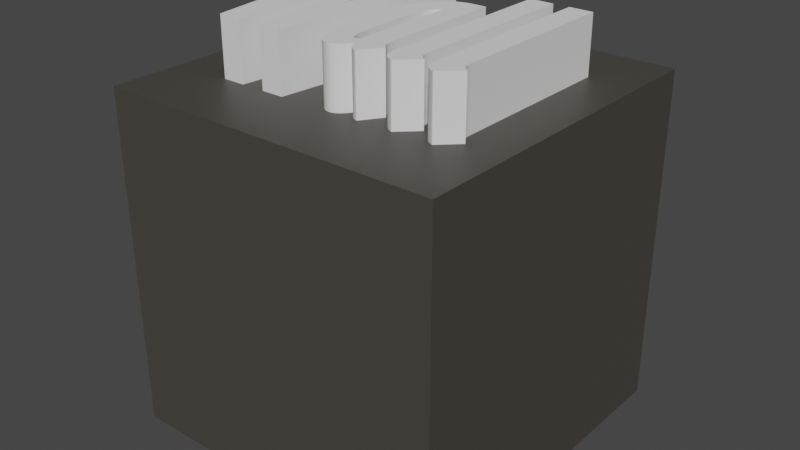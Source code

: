 # Source: wall-block.blend  (saved by Blender 3.4.6; exported with 4.5.12 LTS)
import bpy
from mathutils import Matrix  # noqa: F401  (used for matrix-valued properties, if any)

bpy.ops.wm.read_factory_settings(use_empty=True)
scene = bpy.context.scene
scene.name = 'Scene'

# ---- collections
col_collection = bpy.data.collections.new('Collection'); scene.collection.children.link(col_collection)
col_wall_block = bpy.data.collections.new('wall block'); col_collection.children.link(col_wall_block)

# ---- materials (node trees are filled in below, after node groups)
mat_wall_block = bpy.data.materials.new('Wall-block')
mat_wall_block.use_transparent_shadow = False
mat_text_white = bpy.data.materials.new('text-white')
mat_text_white.use_transparent_shadow = False

# ---- material node trees
mat_wall_block.use_nodes = True; mat_wall_block.node_tree.nodes.clear()
_N = mat_wall_block.node_tree.nodes; _L = mat_wall_block.node_tree.links
n0 = _N.new('ShaderNodeOutputMaterial'); n0.name = 'Material Output'; n0.location = (300, 300)
n1 = _N.new('ShaderNodeBsdfPrincipled'); n1.name = 'Principled BSDF'; n1.location = (10, 300)
n1.distribution = 'GGX'
n1.subsurface_method = 'RANDOM_WALK_SKIN'
n1.inputs[0].default_value = (0.0627, 0.05722, 0.04846, 1.0)
n1.inputs[3].default_value = 1.45
n1.inputs[27].default_value = (0.0, 0.0, 0.0, 1.0)
n1.inputs[28].default_value = 1.0
_L.new(n1.outputs[0], n0.inputs[0])
n0.is_active_output = True
mat_text_white.use_nodes = True; mat_text_white.node_tree.nodes.clear()
_N = mat_text_white.node_tree.nodes; _L = mat_text_white.node_tree.links
n0 = _N.new('ShaderNodeBsdfPrincipled'); n0.name = 'Principled BSDF'; n0.location = (10, 300)
n0.distribution = 'GGX'
n0.subsurface_method = 'RANDOM_WALK_SKIN'
n0.inputs[2].default_value = 1.0
n0.inputs[3].default_value = 1.45
n0.inputs[13].default_value = 0.3957
n0.inputs[27].default_value = (0.0, 0.0, 0.0, 1.0)
n0.inputs[28].default_value = 1.0
n1 = _N.new('ShaderNodeOutputMaterial'); n1.name = 'Material Output'; n1.location = (300, 300)
_L.new(n0.outputs[0], n1.inputs[0])
n1.is_active_output = True

# ---- world
world_world = bpy.data.worlds.new('World'); scene.world = world_world
world_world.use_nodes = True; world_world.node_tree.nodes.clear()
_N = world_world.node_tree.nodes; _L = world_world.node_tree.links
n0 = _N.new('ShaderNodeOutputWorld'); n0.name = 'World Output'; n0.location = (300, 300)
n1 = _N.new('ShaderNodeBackground'); n1.name = 'Background'; n1.location = (10, 300)
n1.inputs[0].default_value = (0.05088, 0.05088, 0.05088, 1.0)
_L.new(n1.outputs[0], n0.inputs[0])
n0.is_active_output = True
world_world.color = (0.05088, 0.05088, 0.05088)
world_world.use_sun_shadow = False
world_world.sun_shadow_jitter_overblur = 0.0

# ---- meshes
me_cube_003 = bpy.data.meshes.new('Cube.003')
me_cube_003.from_pydata([(-1.0, -1.0, -1.0), (-1.0, -1.0, 1.0), (-1.0, 1.0, -1.0), (-1.0, 1.0, 1.0), (1.0, -1.0, -1.0), (1.0, -1.0, 1.0), (1.0, 1.0, -1.0), (1.0, 1.0, 1.0)], [], [(0, 1, 3, 2), (2, 3, 7, 6), (6, 7, 5, 4), (4, 5, 1, 0), (2, 6, 4, 0), (7, 3, 1, 5)])
_uv = me_cube_003.uv_layers.new(name='UVMap')
_uv.uv.foreach_set('vector', [0.375, 0.0, 0.625, 0.0, 0.625, 0.25, 0.375, 0.25, 0.375, 0.25, 0.625, 0.25, 0.625, 0.5, 0.375, 0.5, 0.375, 0.5, 0.625, 0.5, 0.625, 0.75, 0.375, 0.75, 0.375, 0.75, 0.625, 0.75, 0.625, 1.0, 0.375, 1.0, 0.125, 0.5, 0.375, 0.5, 0.375, 0.75, 0.125, 0.75, 0.625, 0.5, 0.875, 0.5, 0.875, 0.75, 0.625, 0.75])
me_cube_003.materials.append(mat_wall_block)
me_cube_003.update()
me_text_001 = bpy.data.meshes.new('Text.001')
me_text_001.from_pydata([(0.7754, 0.6479, 0.0), (0.8514, 0.6479, 0.0), (0.8514, 0.1021, 0.0), (0.8514, 0.0982, 0.0), (0.8515, 0.09445, 0.0), (0.8517, 0.09089, 0.0), (0.8519, 0.08753, 0.0), (0.8522, 0.08436, 0.0), (0.8526, 0.08138, 0.0), (0.8531, 0.07859, 0.0), (0.8536, 0.076, 0.0), (0.8543, 0.0736, 0.0), (0.8549, 0.0714, 0.0), (0.8557, 0.06939, 0.0), (0.8565, 0.06757, 0.0), (0.8574, 0.06587, 0.0), (0.8585, 0.06422, 0.0), (0.8596, 0.06262, 0.0), (0.8608, 0.06108, 0.0), (0.8622, 0.05958, 0.0), (0.8637, 0.05813, 0.0), (0.8653, 0.05673, 0.0), (0.8669, 0.05538, 0.0), (0.8687, 0.05408, 0.0), (0.8707, 0.05283, 0.0), (0.8727, 0.05163, 0.0), (0.8748, 0.05048, 0.0), (0.8168, -0.005167, 0.0), (0.8134, -0.003917, 0.0), (0.8102, -0.00255, 0.0), (0.8071, -0.001068, 0.0), (0.8041, 0.0005299, 0.0), (0.8013, 0.002244, 0.0), (0.7987, 0.004074, 0.0), (0.7962, 0.00602, 0.0), (0.7938, 0.008082, 0.0), (0.7916, 0.01026, 0.0), (0.7895, 0.01255, 0.0), (0.7876, 0.01496, 0.0), (0.7858, 0.01749, 0.0), (0.7841, 0.02017, 0.0), (0.7826, 0.02303, 0.0), (0.7812, 0.02608, 0.0), (0.78, 0.02932, 0.0), (0.779, 0.03275, 0.0), (0.778, 0.03637, 0.0), (0.7772, 0.04017, 0.0), (0.7766, 0.04416, 0.0), (0.7761, 0.04834, 0.0), (0.7757, 0.05271, 0.0), (0.7755, 0.05726, 0.0), (0.7754, 0.062, 0.0), (0.6483, 0.6479, 0.0), (0.7242, 0.6479, 0.0), (0.7242, 0.1021, 0.0), (0.7242, 0.0982, 0.0), (0.7243, 0.09445, 0.0), (0.7245, 0.09089, 0.0), (0.7247, 0.08753, 0.0), (0.7251, 0.08436, 0.0), (0.7255, 0.08138, 0.0), (0.7259, 0.07859, 0.0), (0.7265, 0.076, 0.0), (0.7271, 0.0736, 0.0), (0.7278, 0.0714, 0.0), (0.7285, 0.06939, 0.0), (0.7293, 0.06757, 0.0), (0.7302, 0.06587, 0.0), (0.7313, 0.06422, 0.0), (0.7324, 0.06262, 0.0), (0.7337, 0.06108, 0.0), (0.735, 0.05958, 0.0), (0.7365, 0.05813, 0.0), (0.7381, 0.05673, 0.0), (0.7398, 0.05538, 0.0), (0.7416, 0.05408, 0.0), (0.7435, 0.05283, 0.0), (0.7455, 0.05163, 0.0), (0.7476, 0.05048, 0.0), (0.6896, -0.005167, 0.0), (0.6862, -0.003917, 0.0), (0.683, -0.00255, 0.0), (0.6799, -0.001068, 0.0), (0.677, 0.0005299, 0.0), (0.6742, 0.002244, 0.0), (0.6715, 0.004074, 0.0), (0.669, 0.00602, 0.0), (0.6666, 0.008082, 0.0), (0.6644, 0.01026, 0.0), (0.6623, 0.01255, 0.0), (0.6604, 0.01496, 0.0), (0.6586, 0.01749, 0.0), (0.6569, 0.02017, 0.0), (0.6554, 0.02303, 0.0), (0.6541, 0.02608, 0.0), (0.6528, 0.02932, 0.0), (0.6518, 0.03275, 0.0), (0.6508, 0.03637, 0.0), (0.65, 0.04017, 0.0), (0.6494, 0.04416, 0.0), (0.6489, 0.04834, 0.0), (0.6485, 0.05271, 0.0), (0.6483, 0.05726, 0.0), (0.6483, 0.062, 0.0), (0.5342, 0.03736, 0.0), (0.53, 0.03057, 0.0), (0.5258, 0.02437, 0.0), (0.5216, 0.01875, 0.0), (0.5173, 0.01373, 0.0), (0.513, 0.009304, 0.0), (0.5087, 0.005465, 0.0), (0.5044, 0.002216, 0.0), (0.5001, -0.0004416, 0.0), (0.4957, -0.002509, 0.0), (0.4913, -0.003986, 0.0), (0.4869, -0.004872, 0.0), (0.4825, -0.005167, 0.0), (0.4781, -0.004957, 0.0), (0.4739, -0.004328, 0.0), (0.4698, -0.003279, 0.0), (0.4658, -0.001811, 0.0), (0.4619, 7.728e-05, 0.0), (0.4582, 0.002385, 0.0), (0.4546, 0.005112, 0.0), (0.4511, 0.008258, 0.0), (0.4477, 0.01182, 0.0), (0.4445, 0.01581, 0.0), (0.4414, 0.02022, 0.0), (0.4384, 0.02504, 0.0), (0.434, 0.0336, 0.0), (0.43, 0.0435, 0.0), (0.4264, 0.05475, 0.0), (0.4232, 0.06735, 0.0), (0.4203, 0.08129, 0.0), (0.4178, 0.09658, 0.0), (0.4157, 0.1132, 0.0), (0.414, 0.1312, 0.0), (0.4127, 0.1505, 0.0), (0.4117, 0.1712, 0.0), (0.4112, 0.1932, 0.0), (0.411, 0.2166, 0.0), (0.411, 0.2766, 0.0), (0.4113, 0.2958, 0.0), (0.4123, 0.3142, 0.0), (0.4141, 0.3318, 0.0), (0.4165, 0.3487, 0.0), (0.4196, 0.3648, 0.0), (0.4234, 0.3802, 0.0), (0.4279, 0.3948, 0.0), (0.4331, 0.4086, 0.0), (0.4389, 0.4217, 0.0), (0.4455, 0.434, 0.0), (0.4527, 0.4455, 0.0), (0.4607, 0.4563, 0.0), (0.4672, 0.4639, 0.0), (0.4741, 0.4709, 0.0), (0.4814, 0.4771, 0.0), (0.489, 0.4828, 0.0), (0.4971, 0.4877, 0.0), (0.5055, 0.4921, 0.0), (0.5142, 0.4957, 0.0), (0.5234, 0.4987, 0.0), (0.5329, 0.501, 0.0), (0.5427, 0.5026, 0.0), (0.553, 0.5036, 0.0), (0.5636, 0.504, 0.0), (0.599, 0.504, 0.0), (0.599, 0.13, 0.0), (0.599, 0.1243, 0.0), (0.5991, 0.119, 0.0), (0.5993, 0.114, 0.0), (0.5995, 0.1092, 0.0), (0.5998, 0.1047, 0.0), (0.6002, 0.1005, 0.0), (0.6007, 0.09659, 0.0), (0.6012, 0.09296, 0.0), (0.6018, 0.08961, 0.0), (0.6024, 0.08655, 0.0), (0.6031, 0.08377, 0.0), (0.6039, 0.08128, 0.0), (0.6048, 0.07897, 0.0), (0.6057, 0.07674, 0.0), (0.6067, 0.07459, 0.0), (0.6078, 0.07251, 0.0), (0.6089, 0.07052, 0.0), (0.61, 0.06861, 0.0), (0.6113, 0.06678, 0.0), (0.6126, 0.06503, 0.0), (0.614, 0.06336, 0.0), (0.6154, 0.06177, 0.0), (0.6169, 0.06025, 0.0), (0.6184, 0.05882, 0.0), (0.5747, -0.005167, 0.0), (0.5725, -0.004473, 0.0), (0.5703, -0.003715, 0.0), (0.5683, -0.002894, 0.0), (0.5662, -0.002009, 0.0), (0.5643, -0.001061, 0.0), (0.5624, -4.968e-05, 0.0), (0.5606, 0.001025, 0.0), (0.5588, 0.002164, 0.0), (0.5571, 0.003366, 0.0), (0.5555, 0.004631, 0.0), (0.554, 0.00596, 0.0), (0.5525, 0.007353, 0.0), (0.551, 0.008867, 0.0), (0.5495, 0.01056, 0.0), (0.548, 0.01243, 0.0), (0.5465, 0.01449, 0.0), (0.545, 0.01672, 0.0), (0.5435, 0.01913, 0.0), (0.542, 0.02172, 0.0), (0.5405, 0.02449, 0.0), (0.5389, 0.02744, 0.0), (0.5373, 0.03057, 0.0), (0.5358, 0.03387, 0.0), (0.5234, 0.4082, 0.0), (0.5204, 0.4064, 0.0), (0.5175, 0.4045, 0.0), (0.5147, 0.4024, 0.0), (0.5121, 0.4001, 0.0), (0.5096, 0.3976, 0.0), (0.5072, 0.3949, 0.0), (0.505, 0.3921, 0.0), (0.5029, 0.389, 0.0), (0.5009, 0.3858, 0.0), (0.4991, 0.3824, 0.0), (0.4974, 0.3788, 0.0), (0.4958, 0.375, 0.0), (0.4944, 0.3708, 0.0), (0.4931, 0.366, 0.0), (0.4919, 0.3605, 0.0), (0.4909, 0.3543, 0.0), (0.4899, 0.3475, 0.0), (0.4891, 0.3401, 0.0), (0.4884, 0.332, 0.0), (0.4879, 0.3232, 0.0), (0.4874, 0.3139, 0.0), (0.4871, 0.3038, 0.0), (0.4869, 0.2931, 0.0), (0.4869, 0.2818, 0.0), (0.4869, 0.1904, 0.0), (0.487, 0.1763, 0.0), (0.4872, 0.1631, 0.0), (0.4876, 0.1507, 0.0), (0.4882, 0.1392, 0.0), (0.489, 0.1285, 0.0), (0.4899, 0.1187, 0.0), (0.4909, 0.1098, 0.0), (0.4922, 0.1017, 0.0), (0.4936, 0.09447, 0.0), (0.4952, 0.08809, 0.0), (0.4969, 0.08257, 0.0), (0.4988, 0.0779, 0.0), (0.4997, 0.07619, 0.0), (0.5006, 0.07462, 0.0), (0.5015, 0.07321, 0.0), (0.5025, 0.07194, 0.0), (0.5035, 0.07082, 0.0), (0.5046, 0.06985, 0.0), (0.5056, 0.06903, 0.0), (0.5068, 0.06836, 0.0), (0.5079, 0.06784, 0.0), (0.5091, 0.06747, 0.0), (0.5103, 0.06724, 0.0), (0.5115, 0.06717, 0.0), (0.5128, 0.06721, 0.0), (0.5141, 0.06731, 0.0), (0.5153, 0.06749, 0.0), (0.5164, 0.06774, 0.0), (0.5175, 0.06807, 0.0), (0.5185, 0.06846, 0.0), (0.5194, 0.06893, 0.0), (0.5204, 0.06947, 0.0), (0.5212, 0.07008, 0.0), (0.522, 0.07076, 0.0), (0.5228, 0.07151, 0.0), (0.5234, 0.07234, 0.0), (0.01033, 0.6479, 0.0), (0.09817, 0.6479, 0.0), (0.1256, 0.2711, 0.0), (0.1614, 0.6479, 0.0), (0.2385, 0.6479, 0.0), (0.2746, 0.2659, 0.0), (0.3021, 0.6479, 0.0), (0.3883, 0.6479, 0.0), (0.3104, -0.005167, 0.0), (0.2385, -0.005167, 0.0), (0.1999, 0.3549, 0.0), (0.1614, -0.005167, 0.0), (0.08943, -0.005167, 0.0), (0.7754, 0.6479, 0.3), (0.8514, 0.6479, 0.3), (0.8514, 0.1021, 0.3), (0.8514, 0.0982, 0.3), (0.8515, 0.09445, 0.3), (0.8517, 0.09089, 0.3), (0.8519, 0.08753, 0.3), (0.8522, 0.08436, 0.3), (0.8526, 0.08138, 0.3), (0.8531, 0.07859, 0.3), (0.8536, 0.076, 0.3), (0.8543, 0.0736, 0.3), (0.8549, 0.0714, 0.3), (0.8557, 0.06939, 0.3), (0.8565, 0.06757, 0.3), (0.8574, 0.06587, 0.3), (0.8585, 0.06422, 0.3), (0.8596, 0.06262, 0.3), (0.8608, 0.06108, 0.3), (0.8622, 0.05958, 0.3), (0.8637, 0.05813, 0.3), (0.8653, 0.05673, 0.3), (0.8669, 0.05538, 0.3), (0.8687, 0.05408, 0.3), (0.8707, 0.05283, 0.3), (0.8727, 0.05163, 0.3), (0.8748, 0.05048, 0.3), (0.8168, -0.005167, 0.3), (0.8134, -0.003917, 0.3), (0.8102, -0.00255, 0.3), (0.8071, -0.001068, 0.3), (0.8041, 0.0005299, 0.3), (0.8013, 0.002244, 0.3), (0.7987, 0.004074, 0.3), (0.7962, 0.00602, 0.3), (0.7938, 0.008082, 0.3), (0.7916, 0.01026, 0.3), (0.7895, 0.01255, 0.3), (0.7876, 0.01496, 0.3), (0.7858, 0.01749, 0.3), (0.7841, 0.02017, 0.3), (0.7826, 0.02303, 0.3), (0.7812, 0.02608, 0.3), (0.78, 0.02932, 0.3), (0.779, 0.03275, 0.3), (0.778, 0.03637, 0.3), (0.7772, 0.04017, 0.3), (0.7766, 0.04416, 0.3), (0.7761, 0.04834, 0.3), (0.7757, 0.05271, 0.3), (0.7755, 0.05726, 0.3), (0.7754, 0.062, 0.3), (0.6483, 0.6479, 0.3), (0.7242, 0.6479, 0.3), (0.7242, 0.1021, 0.3), (0.7242, 0.0982, 0.3), (0.7243, 0.09445, 0.3), (0.7245, 0.09089, 0.3), (0.7247, 0.08753, 0.3), (0.7251, 0.08436, 0.3), (0.7255, 0.08138, 0.3), (0.7259, 0.07859, 0.3), (0.7265, 0.076, 0.3), (0.7271, 0.0736, 0.3), (0.7278, 0.0714, 0.3), (0.7285, 0.06939, 0.3), (0.7293, 0.06757, 0.3), (0.7302, 0.06587, 0.3), (0.7313, 0.06422, 0.3), (0.7324, 0.06262, 0.3), (0.7337, 0.06108, 0.3), (0.735, 0.05958, 0.3), (0.7365, 0.05813, 0.3), (0.7381, 0.05673, 0.3), (0.7398, 0.05538, 0.3), (0.7416, 0.05408, 0.3), (0.7435, 0.05283, 0.3), (0.7455, 0.05163, 0.3), (0.7476, 0.05048, 0.3), (0.6896, -0.005167, 0.3), (0.6862, -0.003917, 0.3), (0.683, -0.00255, 0.3), (0.6799, -0.001068, 0.3), (0.677, 0.0005299, 0.3), (0.6742, 0.002244, 0.3), (0.6715, 0.004074, 0.3), (0.669, 0.00602, 0.3), (0.6666, 0.008082, 0.3), (0.6644, 0.01026, 0.3), (0.6623, 0.01255, 0.3), (0.6604, 0.01496, 0.3), (0.6586, 0.01749, 0.3), (0.6569, 0.02017, 0.3), (0.6554, 0.02303, 0.3), (0.6541, 0.02608, 0.3), (0.6528, 0.02932, 0.3), (0.6518, 0.03275, 0.3), (0.6508, 0.03637, 0.3), (0.65, 0.04017, 0.3), (0.6494, 0.04416, 0.3), (0.6489, 0.04834, 0.3), (0.6485, 0.05271, 0.3), (0.6483, 0.05726, 0.3), (0.6483, 0.062, 0.3), (0.5342, 0.03736, 0.3), (0.53, 0.03057, 0.3), (0.5258, 0.02437, 0.3), (0.5216, 0.01875, 0.3), (0.5173, 0.01373, 0.3), (0.513, 0.009304, 0.3), (0.5087, 0.005465, 0.3), (0.5044, 0.002216, 0.3), (0.5001, -0.0004416, 0.3), (0.4957, -0.002509, 0.3), (0.4913, -0.003986, 0.3), (0.4869, -0.004872, 0.3), (0.4825, -0.005167, 0.3), (0.4781, -0.004957, 0.3), (0.4739, -0.004328, 0.3), (0.4698, -0.003279, 0.3), (0.4658, -0.001811, 0.3), (0.4619, 7.728e-05, 0.3), (0.4582, 0.002385, 0.3), (0.4546, 0.005112, 0.3), (0.4511, 0.008258, 0.3), (0.4477, 0.01182, 0.3), (0.4445, 0.01581, 0.3), (0.4414, 0.02022, 0.3), (0.4384, 0.02504, 0.3), (0.434, 0.0336, 0.3), (0.43, 0.0435, 0.3), (0.4264, 0.05475, 0.3), (0.4232, 0.06735, 0.3), (0.4203, 0.08129, 0.3), (0.4178, 0.09658, 0.3), (0.4157, 0.1132, 0.3), (0.414, 0.1312, 0.3), (0.4127, 0.1505, 0.3), (0.4117, 0.1712, 0.3), (0.4112, 0.1932, 0.3), (0.411, 0.2166, 0.3), (0.411, 0.2766, 0.3), (0.4113, 0.2958, 0.3), (0.4123, 0.3142, 0.3), (0.4141, 0.3318, 0.3), (0.4165, 0.3487, 0.3), (0.4196, 0.3648, 0.3), (0.4234, 0.3802, 0.3), (0.4279, 0.3948, 0.3), (0.4331, 0.4086, 0.3), (0.4389, 0.4217, 0.3), (0.4455, 0.434, 0.3), (0.4527, 0.4455, 0.3), (0.4607, 0.4563, 0.3), (0.4672, 0.4639, 0.3), (0.4741, 0.4709, 0.3), (0.4814, 0.4771, 0.3), (0.489, 0.4828, 0.3), (0.4971, 0.4877, 0.3), (0.5055, 0.4921, 0.3), (0.5142, 0.4957, 0.3), (0.5234, 0.4987, 0.3), (0.5329, 0.501, 0.3), (0.5427, 0.5026, 0.3), (0.553, 0.5036, 0.3), (0.5636, 0.504, 0.3), (0.599, 0.504, 0.3), (0.599, 0.13, 0.3), (0.599, 0.1243, 0.3), (0.5991, 0.119, 0.3), (0.5993, 0.114, 0.3), (0.5995, 0.1092, 0.3), (0.5998, 0.1047, 0.3), (0.6002, 0.1005, 0.3), (0.6007, 0.09659, 0.3), (0.6012, 0.09296, 0.3), (0.6018, 0.08961, 0.3), (0.6024, 0.08655, 0.3), (0.6031, 0.08377, 0.3), (0.6039, 0.08128, 0.3), (0.6048, 0.07897, 0.3), (0.6057, 0.07674, 0.3), (0.6067, 0.07459, 0.3), (0.6078, 0.07251, 0.3), (0.6089, 0.07052, 0.3), (0.61, 0.06861, 0.3), (0.6113, 0.06678, 0.3), (0.6126, 0.06503, 0.3), (0.614, 0.06336, 0.3), (0.6154, 0.06177, 0.3), (0.6169, 0.06025, 0.3), (0.6184, 0.05882, 0.3), (0.5747, -0.005167, 0.3), (0.5725, -0.004473, 0.3), (0.5703, -0.003715, 0.3), (0.5683, -0.002894, 0.3), (0.5662, -0.002009, 0.3), (0.5643, -0.001061, 0.3), (0.5624, -4.968e-05, 0.3), (0.5606, 0.001025, 0.3), (0.5588, 0.002164, 0.3), (0.5571, 0.003366, 0.3), (0.5555, 0.004631, 0.3), (0.554, 0.00596, 0.3), (0.5525, 0.007353, 0.3), (0.551, 0.008867, 0.3), (0.5495, 0.01056, 0.3), (0.548, 0.01243, 0.3), (0.5465, 0.01449, 0.3), (0.545, 0.01672, 0.3), (0.5435, 0.01913, 0.3), (0.542, 0.02172, 0.3), (0.5405, 0.02449, 0.3), (0.5389, 0.02744, 0.3), (0.5373, 0.03057, 0.3), (0.5358, 0.03387, 0.3), (0.5234, 0.4082, 0.3), (0.5204, 0.4064, 0.3), (0.5175, 0.4045, 0.3), (0.5147, 0.4024, 0.3), (0.5121, 0.4001, 0.3), (0.5096, 0.3976, 0.3), (0.5072, 0.3949, 0.3), (0.505, 0.3921, 0.3), (0.5029, 0.389, 0.3), (0.5009, 0.3858, 0.3), (0.4991, 0.3824, 0.3), (0.4974, 0.3788, 0.3), (0.4958, 0.375, 0.3), (0.4944, 0.3708, 0.3), (0.4931, 0.366, 0.3), (0.4919, 0.3605, 0.3), (0.4909, 0.3543, 0.3), (0.4899, 0.3475, 0.3), (0.4891, 0.3401, 0.3), (0.4884, 0.332, 0.3), (0.4879, 0.3232, 0.3), (0.4874, 0.3139, 0.3), (0.4871, 0.3038, 0.3), (0.4869, 0.2931, 0.3), (0.4869, 0.2818, 0.3), (0.4869, 0.1904, 0.3), (0.487, 0.1763, 0.3), (0.4872, 0.1631, 0.3), (0.4876, 0.1507, 0.3), (0.4882, 0.1392, 0.3), (0.489, 0.1285, 0.3), (0.4899, 0.1187, 0.3), (0.4909, 0.1098, 0.3), (0.4922, 0.1017, 0.3), (0.4936, 0.09447, 0.3), (0.4952, 0.08809, 0.3), (0.4969, 0.08257, 0.3), (0.4988, 0.0779, 0.3), (0.4997, 0.07619, 0.3), (0.5006, 0.07462, 0.3), (0.5015, 0.07321, 0.3), (0.5025, 0.07194, 0.3), (0.5035, 0.07082, 0.3), (0.5046, 0.06985, 0.3), (0.5056, 0.06903, 0.3), (0.5068, 0.06836, 0.3), (0.5079, 0.06784, 0.3), (0.5091, 0.06747, 0.3), (0.5103, 0.06724, 0.3), (0.5115, 0.06717, 0.3), (0.5128, 0.06721, 0.3), (0.5141, 0.06731, 0.3), (0.5153, 0.06749, 0.3), (0.5164, 0.06774, 0.3), (0.5175, 0.06807, 0.3), (0.5185, 0.06846, 0.3), (0.5194, 0.06893, 0.3), (0.5204, 0.06947, 0.3), (0.5212, 0.07008, 0.3), (0.522, 0.07076, 0.3), (0.5228, 0.07151, 0.3), (0.5234, 0.07234, 0.3), (0.01033, 0.6479, 0.3), (0.09817, 0.6479, 0.3), (0.1256, 0.2711, 0.3), (0.1614, 0.6479, 0.3), (0.2385, 0.6479, 0.3), (0.2746, 0.2659, 0.3), (0.3021, 0.6479, 0.3), (0.3883, 0.6479, 0.3), (0.3104, -0.005167, 0.3), (0.2385, -0.005167, 0.3), (0.1999, 0.3549, 0.3), (0.1614, -0.005167, 0.3), (0.08943, -0.005167, 0.3)], [], [(51, 0, 1), (51, 1, 2), (51, 2, 3), (51, 3, 4), (51, 4, 5), (51, 5, 6), (51, 6, 7), (51, 7, 8), (51, 8, 9), (51, 9, 10), (51, 10, 11), (51, 11, 12), (51, 12, 13), (51, 13, 14), (51, 14, 15), (51, 15, 16), (51, 16, 17), (51, 17, 18), (50, 51, 18), (50, 18, 19), (50, 19, 20), (50, 20, 21), (49, 50, 21), (49, 21, 22), (49, 22, 23), (49, 23, 24), (49, 24, 25), (48, 49, 25), (48, 25, 26), (48, 26, 27), (47, 48, 27), (46, 47, 27), (45, 46, 27), (44, 45, 27), (43, 44, 27), (42, 43, 27), (41, 42, 27), (40, 41, 27), (39, 40, 27), (38, 39, 27), (37, 38, 27), (36, 37, 27), (35, 36, 27), (34, 35, 27), (33, 34, 27), (32, 33, 27), (31, 32, 27), (30, 31, 27), (29, 30, 27), (28, 29, 27), (103, 52, 53), (103, 53, 54), (103, 54, 55), (103, 55, 56), (103, 56, 57), (103, 57, 58), (103, 58, 59), (103, 59, 60), (103, 60, 61), (103, 61, 62), (103, 62, 63), (103, 63, 64), (103, 64, 65), (103, 65, 66), (103, 66, 67), (103, 67, 68), (103, 68, 69), (103, 69, 70), (102, 103, 70), (102, 70, 71), (102, 71, 72), (102, 72, 73), (101, 102, 73), (101, 73, 74), (101, 74, 75), (101, 75, 76), (101, 76, 77), (100, 101, 77), (100, 77, 78), (100, 78, 79), (99, 100, 79), (98, 99, 79), (97, 98, 79), (96, 97, 79), (95, 96, 79), (94, 95, 79), (93, 94, 79), (92, 93, 79), (91, 92, 79), (90, 91, 79), (89, 90, 79), (88, 89, 79), (87, 88, 79), (86, 87, 79), (85, 86, 79), (84, 85, 79), (83, 84, 79), (82, 83, 79), (81, 82, 79), (80, 81, 79), (164, 165, 166), (164, 166, 167), (163, 164, 167), (162, 163, 167), (161, 162, 167), (160, 161, 167), (159, 160, 167), (158, 159, 216), (216, 159, 167), (157, 158, 216), (156, 157, 216), (155, 156, 216), (154, 155, 216), (153, 154, 216), (152, 153, 216), (151, 152, 216), (150, 151, 216), (149, 150, 216), (148, 149, 216), (148, 216, 217), (277, 216, 167), (148, 217, 218), (148, 218, 219), (148, 219, 220), (148, 220, 221), (148, 221, 222), (148, 222, 223), (147, 148, 223), (147, 223, 224), (147, 224, 225), (147, 225, 226), (147, 226, 227), (146, 147, 227), (146, 227, 228), (146, 228, 229), (146, 229, 230), (146, 230, 231), (145, 146, 231), (145, 231, 232), (145, 232, 233), (144, 145, 233), (144, 233, 234), (144, 234, 235), (144, 235, 236), (143, 144, 236), (143, 236, 237), (142, 143, 237), (142, 237, 238), (142, 238, 239), (141, 142, 239), (141, 239, 240), (141, 240, 241), (140, 141, 241), (139, 140, 241), (138, 139, 241), (138, 241, 242), (138, 242, 243), (137, 138, 243), (137, 243, 244), (137, 244, 245), (136, 137, 245), (136, 245, 246), (135, 136, 246), (277, 167, 168), (135, 246, 247), (277, 168, 169), (277, 169, 170), (135, 247, 248), (277, 170, 171), (134, 135, 248), (134, 248, 249), (277, 171, 172), (277, 172, 173), (134, 249, 250), (277, 173, 174), (277, 174, 175), (133, 134, 250), (133, 250, 251), (277, 175, 176), (277, 176, 177), (133, 251, 252), (277, 177, 178), (277, 178, 179), (133, 252, 253), (132, 133, 253), (277, 179, 180), (277, 180, 181), (132, 253, 254), (277, 181, 182), (132, 254, 255), (132, 255, 256), (277, 182, 183), (132, 256, 257), (277, 183, 184), (276, 277, 184), (132, 257, 258), (275, 276, 184), (132, 258, 259), (274, 275, 184), (274, 184, 185), (273, 274, 185), (132, 259, 260), (272, 273, 185), (132, 260, 261), (271, 272, 185), (271, 185, 186), (270, 271, 186), (132, 261, 262), (269, 270, 186), (132, 262, 263), (268, 269, 186), (267, 268, 186), (132, 263, 264), (131, 132, 264), (266, 267, 186), (131, 264, 265), (265, 266, 186), (131, 265, 186), (131, 186, 187), (131, 187, 188), (131, 188, 189), (131, 189, 190), (131, 190, 191), (131, 191, 104), (104, 191, 192), (130, 131, 104), (129, 130, 104), (129, 104, 105), (215, 104, 192), (214, 215, 192), (128, 129, 105), (128, 105, 106), (213, 214, 192), (212, 213, 192), (127, 128, 106), (211, 212, 192), (127, 106, 107), (210, 211, 192), (126, 127, 107), (209, 210, 192), (126, 107, 108), (208, 209, 192), (125, 126, 108), (207, 208, 192), (125, 108, 109), (206, 207, 192), (124, 125, 109), (205, 206, 192), (124, 109, 110), (204, 205, 192), (123, 124, 110), (203, 204, 192), (202, 203, 192), (123, 110, 111), (122, 123, 111), (201, 202, 192), (200, 201, 192), (121, 122, 111), (121, 111, 112), (199, 200, 192), (198, 199, 192), (120, 121, 112), (197, 198, 192), (120, 112, 113), (196, 197, 192), (119, 120, 113), (195, 196, 192), (119, 113, 114), (194, 195, 192), (118, 119, 114), (193, 194, 192), (118, 114, 115), (117, 118, 115), (117, 115, 116), (290, 278, 279), (290, 279, 280), (280, 281, 282), (280, 282, 288), (288, 282, 283), (283, 284, 285), (283, 285, 286), (280, 288, 289), (287, 288, 283), (290, 280, 289), (287, 283, 286), (342, 292, 291), (342, 293, 292), (342, 294, 293), (342, 295, 294), (342, 296, 295), (342, 297, 296), (342, 298, 297), (342, 299, 298), (342, 300, 299), (342, 301, 300), (342, 302, 301), (342, 303, 302), (342, 304, 303), (342, 305, 304), (342, 306, 305), (342, 307, 306), (342, 308, 307), (342, 309, 308), (341, 309, 342), (341, 310, 309), (341, 311, 310), (341, 312, 311), (340, 312, 341), (340, 313, 312), (340, 314, 313), (340, 315, 314), (340, 316, 315), (339, 316, 340), (339, 317, 316), (339, 318, 317), (338, 318, 339), (337, 318, 338), (336, 318, 337), (335, 318, 336), (334, 318, 335), (333, 318, 334), (332, 318, 333), (331, 318, 332), (330, 318, 331), (329, 318, 330), (328, 318, 329), (327, 318, 328), (326, 318, 327), (325, 318, 326), (324, 318, 325), (323, 318, 324), (322, 318, 323), (321, 318, 322), (320, 318, 321), (319, 318, 320), (394, 344, 343), (394, 345, 344), (394, 346, 345), (394, 347, 346), (394, 348, 347), (394, 349, 348), (394, 350, 349), (394, 351, 350), (394, 352, 351), (394, 353, 352), (394, 354, 353), (394, 355, 354), (394, 356, 355), (394, 357, 356), (394, 358, 357), (394, 359, 358), (394, 360, 359), (394, 361, 360), (393, 361, 394), (393, 362, 361), (393, 363, 362), (393, 364, 363), (392, 364, 393), (392, 365, 364), (392, 366, 365), (392, 367, 366), (392, 368, 367), (391, 368, 392), (391, 369, 368), (391, 370, 369), (390, 370, 391), (389, 370, 390), (388, 370, 389), (387, 370, 388), (386, 370, 387), (385, 370, 386), (384, 370, 385), (383, 370, 384), (382, 370, 383), (381, 370, 382), (380, 370, 381), (379, 370, 380), (378, 370, 379), (377, 370, 378), (376, 370, 377), (375, 370, 376), (374, 370, 375), (373, 370, 374), (372, 370, 373), (371, 370, 372), (455, 457, 456), (455, 458, 457), (454, 458, 455), (453, 458, 454), (452, 458, 453), (451, 458, 452), (450, 458, 451), (449, 507, 450), (507, 458, 450), (448, 507, 449), (447, 507, 448), (446, 507, 447), (445, 507, 446), (444, 507, 445), (443, 507, 444), (442, 507, 443), (441, 507, 442), (440, 507, 441), (439, 507, 440), (439, 508, 507), (568, 458, 507), (439, 509, 508), (439, 510, 509), (439, 511, 510), (439, 512, 511), (439, 513, 512), (439, 514, 513), (438, 514, 439), (438, 515, 514), (438, 516, 515), (438, 517, 516), (438, 518, 517), (437, 518, 438), (437, 519, 518), (437, 520, 519), (437, 521, 520), (437, 522, 521), (436, 522, 437), (436, 523, 522), (436, 524, 523), (435, 524, 436), (435, 525, 524), (435, 526, 525), (435, 527, 526), (434, 527, 435), (434, 528, 527), (433, 528, 434), (433, 529, 528), (433, 530, 529), (432, 530, 433), (432, 531, 530), (432, 532, 531), (431, 532, 432), (430, 532, 431), (429, 532, 430), (429, 533, 532), (429, 534, 533), (428, 534, 429), (428, 535, 534), (428, 536, 535), (427, 536, 428), (427, 537, 536), (426, 537, 427), (568, 459, 458), (426, 538, 537), (568, 460, 459), (568, 461, 460), (426, 539, 538), (568, 462, 461), (425, 539, 426), (425, 540, 539), (568, 463, 462), (568, 464, 463), (425, 541, 540), (568, 465, 464), (568, 466, 465), (424, 541, 425), (424, 542, 541), (568, 467, 466), (568, 468, 467), (424, 543, 542), (568, 469, 468), (568, 470, 469), (424, 544, 543), (423, 544, 424), (568, 471, 470), (568, 472, 471), (423, 545, 544), (568, 473, 472), (423, 546, 545), (423, 547, 546), (568, 474, 473), (423, 548, 547), (568, 475, 474), (567, 475, 568), (423, 549, 548), (566, 475, 567), (423, 550, 549), (565, 475, 566), (565, 476, 475), (564, 476, 565), (423, 551, 550), (563, 476, 564), (423, 552, 551), (562, 476, 563), (562, 477, 476), (561, 477, 562), (423, 553, 552), (560, 477, 561), (423, 554, 553), (559, 477, 560), (558, 477, 559), (423, 555, 554), (422, 555, 423), (557, 477, 558), (422, 556, 555), (556, 477, 557), (422, 477, 556), (422, 478, 477), (422, 479, 478), (422, 480, 479), (422, 481, 480), (422, 482, 481), (422, 395, 482), (395, 483, 482), (421, 395, 422), (420, 395, 421), (420, 396, 395), (506, 483, 395), (505, 483, 506), (419, 396, 420), (419, 397, 396), (504, 483, 505), (503, 483, 504), (418, 397, 419), (502, 483, 503), (418, 398, 397), (501, 483, 502), (417, 398, 418), (500, 483, 501), (417, 399, 398), (499, 483, 500), (416, 399, 417), (498, 483, 499), (416, 400, 399), (497, 483, 498), (415, 400, 416), (496, 483, 497), (415, 401, 400), (495, 483, 496), (414, 401, 415), (494, 483, 495), (493, 483, 494), (414, 402, 401), (413, 402, 414), (492, 483, 493), (491, 483, 492), (412, 402, 413), (412, 403, 402), (490, 483, 491), (489, 483, 490), (411, 403, 412), (488, 483, 489), (411, 404, 403), (487, 483, 488), (410, 404, 411), (486, 483, 487), (410, 405, 404), (485, 483, 486), (409, 405, 410), (484, 483, 485), (409, 406, 405), (408, 406, 409), (408, 407, 406), (581, 570, 569), (581, 571, 570), (571, 573, 572), (571, 579, 573), (579, 574, 573), (574, 576, 575), (574, 577, 576), (571, 580, 579), (578, 574, 579), (581, 580, 571), (578, 577, 574), (285, 284, 575, 576), (215, 214, 505, 506), (221, 220, 511, 512), (21, 20, 311, 312), (74, 73, 364, 365), (286, 285, 576, 577), (50, 49, 340, 341), (129, 128, 419, 420), (251, 250, 541, 542), (222, 221, 512, 513), (75, 74, 365, 366), (289, 288, 579, 580), (176, 175, 466, 467), (223, 222, 513, 514), (288, 287, 578, 579), (22, 21, 312, 313), (106, 105, 396, 397), (148, 147, 438, 439), (76, 75, 366, 367), (214, 213, 504, 505), (177, 176, 467, 468), (290, 289, 580, 581), (23, 22, 313, 314), (77, 76, 367, 368), (287, 286, 577, 578), (213, 212, 503, 504), (252, 251, 542, 543), (224, 223, 514, 515), (101, 100, 391, 392), (24, 23, 314, 315), (128, 127, 418, 419), (178, 177, 468, 469), (225, 224, 515, 516), (25, 24, 315, 316), (78, 77, 368, 369), (49, 48, 339, 340), (212, 211, 502, 503), (179, 178, 469, 470), (226, 225, 516, 517), (79, 78, 369, 370), (253, 252, 543, 544), (227, 226, 517, 518), (100, 99, 390, 391), (26, 25, 316, 317), (107, 106, 397, 398), (133, 132, 423, 424), (147, 146, 437, 438), (211, 210, 501, 502), (99, 98, 389, 390), (27, 26, 317, 318), (48, 47, 338, 339), (127, 126, 417, 418), (180, 179, 470, 471), (228, 227, 518, 519), (98, 97, 388, 389), (47, 46, 337, 338), (210, 209, 500, 501), (181, 180, 471, 472), (229, 228, 519, 520), (97, 96, 387, 388), (46, 45, 336, 337), (254, 253, 544, 545), (230, 229, 520, 521), (96, 95, 386, 387), (108, 107, 398, 399), (45, 44, 335, 336), (209, 208, 499, 500), (182, 181, 472, 473), (231, 230, 521, 522), (95, 94, 385, 386), (146, 145, 436, 437), (44, 43, 334, 335), (126, 125, 416, 417), (255, 254, 545, 546), (94, 93, 384, 385), (43, 42, 333, 334), (208, 207, 498, 499), (256, 255, 546, 547), (232, 231, 522, 523), (93, 92, 383, 384), (42, 41, 332, 333), (183, 182, 473, 474), (233, 232, 523, 524), (92, 91, 382, 383), (109, 108, 399, 400), (145, 144, 435, 436), (41, 40, 331, 332), (207, 206, 497, 498), (257, 256, 547, 548), (91, 90, 381, 382), (40, 39, 330, 331), (125, 124, 415, 416), (184, 183, 474, 475), (234, 233, 524, 525), (90, 89, 380, 381), (277, 276, 567, 568), (39, 38, 329, 330), (206, 205, 496, 497), (235, 234, 525, 526), (89, 88, 379, 380), (38, 37, 328, 329), (258, 257, 548, 549), (236, 235, 526, 527), (88, 87, 378, 379), (110, 109, 400, 401), (276, 275, 566, 567), (144, 143, 434, 435), (37, 36, 327, 328), (205, 204, 495, 496), (87, 86, 377, 378), (36, 35, 326, 327), (124, 123, 414, 415), (259, 258, 549, 550), (237, 236, 527, 528), (86, 85, 376, 377), (275, 274, 565, 566), (143, 142, 433, 434), (35, 34, 325, 326), (204, 203, 494, 495), (85, 84, 375, 376), (34, 33, 324, 325), (203, 202, 493, 494), (185, 184, 475, 476), (238, 237, 528, 529), (84, 83, 374, 375), (274, 273, 564, 565), (33, 32, 323, 324), (239, 238, 529, 530), (83, 82, 373, 374), (111, 110, 401, 402), (142, 141, 432, 433), (32, 31, 322, 323), (123, 122, 413, 414), (260, 259, 550, 551), (82, 81, 372, 373), (273, 272, 563, 564), (31, 30, 321, 322), (202, 201, 492, 493), (240, 239, 530, 531), (81, 80, 371, 372), (80, 79, 370, 371), (30, 29, 320, 321), (201, 200, 491, 492), (261, 260, 551, 552), (241, 240, 531, 532), (165, 164, 455, 456), (272, 271, 562, 563), (141, 140, 431, 432), (29, 28, 319, 320), (122, 121, 412, 413), (166, 165, 456, 457), (28, 27, 318, 319), (140, 139, 430, 431), (52, 103, 394, 343), (186, 185, 476, 477), (167, 166, 457, 458), (112, 111, 402, 403), (271, 270, 561, 562), (139, 138, 429, 430), (164, 163, 454, 455), (53, 52, 343, 344), (200, 199, 490, 491), (0, 51, 342, 291), (163, 162, 453, 454), (54, 53, 344, 345), (199, 198, 489, 490), (262, 261, 552, 553), (242, 241, 532, 533), (1, 0, 291, 292), (270, 269, 560, 561), (162, 161, 452, 453), (55, 54, 345, 346), (121, 120, 411, 412), (243, 242, 533, 534), (2, 1, 292, 293), (138, 137, 428, 429), (161, 160, 451, 452), (56, 55, 346, 347), (198, 197, 488, 489), (263, 262, 553, 554), (3, 2, 293, 294), (269, 268, 559, 560), (160, 159, 450, 451), (57, 56, 347, 348), (244, 243, 534, 535), (113, 112, 403, 404), (4, 3, 294, 295), (268, 267, 558, 559), (159, 158, 449, 450), (58, 57, 348, 349), (197, 196, 487, 488), (245, 244, 535, 536), (5, 4, 295, 296), (137, 136, 427, 428), (59, 58, 349, 350), (120, 119, 410, 411), (264, 263, 554, 555), (6, 5, 296, 297), (132, 131, 422, 423), (158, 157, 448, 449), (60, 59, 350, 351), (196, 195, 486, 487), (246, 245, 536, 537), (7, 6, 297, 298), (267, 266, 557, 558), (136, 135, 426, 427), (157, 156, 447, 448), (61, 60, 351, 352), (114, 113, 404, 405), (8, 7, 298, 299), (156, 155, 446, 447), (62, 61, 352, 353), (195, 194, 485, 486), (265, 264, 555, 556), (168, 167, 458, 459), (9, 8, 299, 300), (266, 265, 556, 557), (155, 154, 445, 446), (63, 62, 353, 354), (119, 118, 409, 410), (247, 246, 537, 538), (10, 9, 300, 301), (154, 153, 444, 445), (64, 63, 354, 355), (194, 193, 484, 485), (169, 168, 459, 460), (193, 192, 483, 484), (11, 10, 301, 302), (187, 186, 477, 478), (153, 152, 443, 444), (65, 64, 355, 356), (170, 169, 460, 461), (115, 114, 405, 406), (12, 11, 302, 303), (188, 187, 478, 479), (152, 151, 442, 443), (66, 65, 356, 357), (118, 117, 408, 409), (248, 247, 538, 539), (13, 12, 303, 304), (189, 188, 479, 480), (151, 150, 441, 442), (67, 66, 357, 358), (117, 116, 407, 408), (171, 170, 461, 462), (116, 115, 406, 407), (14, 13, 304, 305), (190, 189, 480, 481), (135, 134, 425, 426), (150, 149, 440, 441), (68, 67, 358, 359), (278, 290, 581, 569), (15, 14, 305, 306), (191, 190, 481, 482), (149, 148, 439, 440), (69, 68, 359, 360), (279, 278, 569, 570), (249, 248, 539, 540), (16, 15, 306, 307), (70, 69, 360, 361), (280, 279, 570, 571), (172, 171, 462, 463), (217, 216, 507, 508), (103, 102, 393, 394), (281, 280, 571, 572), (17, 16, 307, 308), (192, 191, 482, 483), (216, 277, 568, 507), (131, 130, 421, 422), (173, 172, 463, 464), (282, 281, 572, 573), (18, 17, 308, 309), (71, 70, 361, 362), (51, 50, 341, 342), (130, 129, 420, 421), (250, 249, 540, 541), (218, 217, 508, 509), (72, 71, 362, 363), (174, 173, 464, 465), (219, 218, 509, 510), (283, 282, 573, 574), (19, 18, 309, 310), (105, 104, 395, 396), (73, 72, 363, 364), (284, 283, 574, 575), (104, 215, 506, 395), (175, 174, 465, 466), (220, 219, 510, 511), (102, 101, 392, 393), (20, 19, 310, 311), (134, 133, 424, 425)])
_uv = me_text_001.uv_layers.new(name='UVMap')
_uv.uv.foreach_set('vector', [1.0, 0.0, 0.0, 0.0, 0.01961, 0.0, 1.0, 0.0, 0.01961, 0.0, 0.03922, 0.0, 1.0, 0.0, 0.03922, 0.0, 0.05882, 0.0, 1.0, 0.0, 0.05882, 0.0, 0.07843, 0.0, 1.0, 0.0, 0.07843, 0.0, 0.09804, 0.0, 1.0, 0.0, 0.09804, 0.0, 0.1176, 0.0, 1.0, 0.0, 0.1176, 0.0, 0.1373, 0.0, 1.0, 0.0, 0.1373, 0.0, 0.1569, 0.0, 1.0, 0.0, 0.1569, 0.0, 0.1765, 0.0, 1.0, 0.0, 0.1765, 0.0, 0.1961, 0.0, 1.0, 0.0, 0.1961, 0.0, 0.2157, 0.0, 1.0, 0.0, 0.2157, 0.0, 0.2353, 0.0, 1.0, 0.0, 0.2353, 0.0, 0.2549, 0.0, 1.0, 0.0, 0.2549, 0.0, 0.2745, 0.0, 1.0, 0.0, 0.2745, 0.0, 0.2941, 0.0, 1.0, 0.0, 0.2941, 0.0, 0.3137, 0.0, 1.0, 0.0, 0.3137, 0.0, 0.3333, 0.0, 1.0, 0.0, 0.3333, 0.0, 0.3529, 0.0, 0.9804, 0.0, 1.0, 0.0, 0.3529, 0.0, 0.9804, 0.0, 0.3529, 0.0, 0.3725, 0.0, 0.9804, 0.0, 0.3725, 0.0, 0.3922, 0.0, 0.9804, 0.0, 0.3922, 0.0, 0.4118, 0.0, 0.9608, 0.0, 0.9804, 0.0, 0.4118, 0.0, 0.9608, 0.0, 0.4118, 0.0, 0.4314, 0.0, 0.9608, 0.0, 0.4314, 0.0, 0.451, 0.0, 0.9608, 0.0, 0.451, 0.0, 0.4706, 0.0, 0.9608, 0.0, 0.4706, 0.0, 0.4902, 0.0, 0.9412, 0.0, 0.9608, 0.0, 0.4902, 0.0, 0.9412, 0.0, 0.4902, 0.0, 0.5098, 0.0, 0.9412, 0.0, 0.5098, 0.0, 0.5294, 0.0, 0.9216, 0.0, 0.9412, 0.0, 0.5294, 0.0, 0.902, 0.0, 0.9216, 0.0, 0.5294, 0.0, 0.8824, 0.0, 0.902, 0.0, 0.5294, 0.0, 0.8627, 0.0, 0.8824, 0.0, 0.5294, 0.0, 0.8431, 0.0, 0.8627, 0.0, 0.5294, 0.0, 0.8235, 0.0, 0.8431, 0.0, 0.5294, 0.0, 0.8039, 0.0, 0.8235, 0.0, 0.5294, 0.0, 0.7843, 0.0, 0.8039, 0.0, 0.5294, 0.0, 0.7647, 0.0, 0.7843, 0.0, 0.5294, 0.0, 0.7451, 0.0, 0.7647, 0.0, 0.5294, 0.0, 0.7255, 0.0, 0.7451, 0.0, 0.5294, 0.0, 0.7059, 0.0, 0.7255, 0.0, 0.5294, 0.0, 0.6863, 0.0, 0.7059, 0.0, 0.5294, 0.0, 0.6667, 0.0, 0.6863, 0.0, 0.5294, 0.0, 0.6471, 0.0, 0.6667, 0.0, 0.5294, 0.0, 0.6275, 0.0, 0.6471, 0.0, 0.5294, 0.0, 0.6078, 0.0, 0.6275, 0.0, 0.5294, 0.0, 0.5882, 0.0, 0.6078, 0.0, 0.5294, 0.0, 0.5686, 0.0, 0.5882, 0.0, 0.5294, 0.0, 0.549, 0.0, 0.5686, 0.0, 0.5294, 0.0, 1.0, 0.0, 0.0, 0.0, 0.01961, 0.0, 1.0, 0.0, 0.01961, 0.0, 0.03922, 0.0, 1.0, 0.0, 0.03922, 0.0, 0.05882, 0.0, 1.0, 0.0, 0.05882, 0.0, 0.07843, 0.0, 1.0, 0.0, 0.07843, 0.0, 0.09804, 0.0, 1.0, 0.0, 0.09804, 0.0, 0.1176, 0.0, 1.0, 0.0, 0.1176, 0.0, 0.1373, 0.0, 1.0, 0.0, 0.1373, 0.0, 0.1569, 0.0, 1.0, 0.0, 0.1569, 0.0, 0.1765, 0.0, 1.0, 0.0, 0.1765, 0.0, 0.1961, 0.0, 1.0, 0.0, 0.1961, 0.0, 0.2157, 0.0, 1.0, 0.0, 0.2157, 0.0, 0.2353, 0.0, 1.0, 0.0, 0.2353, 0.0, 0.2549, 0.0, 1.0, 0.0, 0.2549, 0.0, 0.2745, 0.0, 1.0, 0.0, 0.2745, 0.0, 0.2941, 0.0, 1.0, 0.0, 0.2941, 0.0, 0.3137, 0.0, 1.0, 0.0, 0.3137, 0.0, 0.3333, 0.0, 1.0, 0.0, 0.3333, 0.0, 0.3529, 0.0, 0.9804, 0.0, 1.0, 0.0, 0.3529, 0.0, 0.9804, 0.0, 0.3529, 0.0, 0.3725, 0.0, 0.9804, 0.0, 0.3725, 0.0, 0.3922, 0.0, 0.9804, 0.0, 0.3922, 0.0, 0.4118, 0.0, 0.9608, 0.0, 0.9804, 0.0, 0.4118, 0.0, 0.9608, 0.0, 0.4118, 0.0, 0.4314, 0.0, 0.9608, 0.0, 0.4314, 0.0, 0.451, 0.0, 0.9608, 0.0, 0.451, 0.0, 0.4706, 0.0, 0.9608, 0.0, 0.4706, 0.0, 0.4902, 0.0, 0.9412, 0.0, 0.9608, 0.0, 0.4902, 0.0, 0.9412, 0.0, 0.4902, 0.0, 0.5098, 0.0, 0.9412, 0.0, 0.5098, 0.0, 0.5294, 0.0, 0.9216, 0.0, 0.9412, 0.0, 0.5294, 0.0, 0.902, 0.0, 0.9216, 0.0, 0.5294, 0.0, 0.8824, 0.0, 0.902, 0.0, 0.5294, 0.0, 0.8627, 0.0, 0.8824, 0.0, 0.5294, 0.0, 0.8431, 0.0, 0.8627, 0.0, 0.5294, 0.0, 0.8235, 0.0, 0.8431, 0.0, 0.5294, 0.0, 0.8039, 0.0, 0.8235, 0.0, 0.5294, 0.0, 0.7843, 0.0, 0.8039, 0.0, 0.5294, 0.0, 0.7647, 0.0, 0.7843, 0.0, 0.5294, 0.0, 0.7451, 0.0, 0.7647, 0.0, 0.5294, 0.0, 0.7255, 0.0, 0.7451, 0.0, 0.5294, 0.0, 0.7059, 0.0, 0.7255, 0.0, 0.5294, 0.0, 0.6863, 0.0, 0.7059, 0.0, 0.5294, 0.0, 0.6667, 0.0, 0.6863, 0.0, 0.5294, 0.0, 0.6471, 0.0, 0.6667, 0.0, 0.5294, 0.0, 0.6275, 0.0, 0.6471, 0.0, 0.5294, 0.0, 0.6078, 0.0, 0.6275, 0.0, 0.5294, 0.0, 0.5882, 0.0, 0.6078, 0.0, 0.5294, 0.0, 0.5686, 0.0, 0.5882, 0.0, 0.5294, 0.0, 0.549, 0.0, 0.5686, 0.0, 0.5294, 0.0, 0.3468, 0.0, 0.3526, 0.0, 0.3584, 0.0, 0.3468, 0.0, 0.3584, 0.0, 0.3642, 0.0, 0.341, 0.0, 0.3468, 0.0, 0.3642, 0.0, 0.3353, 0.0, 0.341, 0.0, 0.3642, 0.0, 0.3295, 0.0, 0.3353, 0.0, 0.3642, 0.0, 0.3237, 0.0, 0.3295, 0.0, 0.3642, 0.0, 0.3179, 0.0, 0.3237, 0.0, 0.3642, 0.0, 0.3121, 0.0, 0.3179, 0.0, 0.6474, 0.0, 0.6474, 0.0, 0.3179, 0.0, 0.3642, 0.0, 0.3064, 0.0, 0.3121, 0.0, 0.6474, 0.0, 0.3006, 0.0, 0.3064, 0.0, 0.6474, 0.0, 0.2948, 0.0, 0.3006, 0.0, 0.6474, 0.0, 0.289, 0.0, 0.2948, 0.0, 0.6474, 0.0, 0.2832, 0.0, 0.289, 0.0, 0.6474, 0.0, 0.2775, 0.0, 0.2832, 0.0, 0.6474, 0.0, 0.2717, 0.0, 0.2775, 0.0, 0.6474, 0.0, 0.2659, 0.0, 0.2717, 0.0, 0.6474, 0.0, 0.2601, 0.0, 0.2659, 0.0, 0.6474, 0.0, 0.2543, 0.0, 0.2601, 0.0, 0.6474, 0.0, 0.2543, 0.0, 0.6474, 0.0, 0.6532, 0.0, 1.0, 0.0, 0.6474, 0.0, 0.3642, 0.0, 0.2543, 0.0, 0.6532, 0.0, 0.659, 0.0, 0.2543, 0.0, 0.659, 0.0, 0.6647, 0.0, 0.2543, 0.0, 0.6647, 0.0, 0.6705, 0.0, 0.2543, 0.0, 0.6705, 0.0, 0.6763, 0.0, 0.2543, 0.0, 0.6763, 0.0, 0.6821, 0.0, 0.2543, 0.0, 0.6821, 0.0, 0.6879, 0.0, 0.2486, 0.0, 0.2543, 0.0, 0.6879, 0.0, 0.2486, 0.0, 0.6879, 0.0, 0.6936, 0.0, 0.2486, 0.0, 0.6936, 0.0, 0.6994, 0.0, 0.2486, 0.0, 0.6994, 0.0, 0.7052, 0.0, 0.2486, 0.0, 0.7052, 0.0, 0.711, 0.0, 0.2428, 0.0, 0.2486, 0.0, 0.711, 0.0, 0.2428, 0.0, 0.711, 0.0, 0.7168, 0.0, 0.2428, 0.0, 0.7168, 0.0, 0.7225, 0.0, 0.2428, 0.0, 0.7225, 0.0, 0.7283, 0.0, 0.2428, 0.0, 0.7283, 0.0, 0.7341, 0.0, 0.237, 0.0, 0.2428, 0.0, 0.7341, 0.0, 0.237, 0.0, 0.7341, 0.0, 0.7399, 0.0, 0.237, 0.0, 0.7399, 0.0, 0.7457, 0.0, 0.2312, 0.0, 0.237, 0.0, 0.7457, 0.0, 0.2312, 0.0, 0.7457, 0.0, 0.7514, 0.0, 0.2312, 0.0, 0.7514, 0.0, 0.7572, 0.0, 0.2312, 0.0, 0.7572, 0.0, 0.763, 0.0, 0.2254, 0.0, 0.2312, 0.0, 0.763, 0.0, 0.2254, 0.0, 0.763, 0.0, 0.7688, 0.0, 0.2197, 0.0, 0.2254, 0.0, 0.7688, 0.0, 0.2197, 0.0, 0.7688, 0.0, 0.7746, 0.0, 0.2197, 0.0, 0.7746, 0.0, 0.7803, 0.0, 0.2139, 0.0, 0.2197, 0.0, 0.7803, 0.0, 0.2139, 0.0, 0.7803, 0.0, 0.7861, 0.0, 0.2139, 0.0, 0.7861, 0.0, 0.7919, 0.0, 0.2081, 0.0, 0.2139, 0.0, 0.7919, 0.0, 0.2023, 0.0, 0.2081, 0.0, 0.7919, 0.0, 0.1965, 0.0, 0.2023, 0.0, 0.7919, 0.0, 0.1965, 0.0, 0.7919, 0.0, 0.7977, 0.0, 0.1965, 0.0, 0.7977, 0.0, 0.8035, 0.0, 0.1908, 0.0, 0.1965, 0.0, 0.8035, 0.0, 0.1908, 0.0, 0.8035, 0.0, 0.8092, 0.0, 0.1908, 0.0, 0.8092, 0.0, 0.815, 0.0, 0.185, 0.0, 0.1908, 0.0, 0.815, 0.0, 0.185, 0.0, 0.815, 0.0, 0.8208, 0.0, 0.1792, 0.0, 0.185, 0.0, 0.8208, 0.0, 1.0, 0.0, 0.3642, 0.0, 0.3699, 0.0, 0.1792, 0.0, 0.8208, 0.0, 0.8266, 0.0, 1.0, 0.0, 0.3699, 0.0, 0.3757, 0.0, 1.0, 0.0, 0.3757, 0.0, 0.3815, 0.0, 0.1792, 0.0, 0.8266, 0.0, 0.8324, 0.0, 1.0, 0.0, 0.3815, 0.0, 0.3873, 0.0, 0.1734, 0.0, 0.1792, 0.0, 0.8324, 0.0, 0.1734, 0.0, 0.8324, 0.0, 0.8382, 0.0, 1.0, 0.0, 0.3873, 0.0, 0.3931, 0.0, 1.0, 0.0, 0.3931, 0.0, 0.3988, 0.0, 0.1734, 0.0, 0.8382, 0.0, 0.8439, 0.0, 1.0, 0.0, 0.3988, 0.0, 0.4046, 0.0, 1.0, 0.0, 0.4046, 0.0, 0.4104, 0.0, 0.1676, 0.0, 0.1734, 0.0, 0.8439, 0.0, 0.1676, 0.0, 0.8439, 0.0, 0.8497, 0.0, 1.0, 0.0, 0.4104, 0.0, 0.4162, 0.0, 1.0, 0.0, 0.4162, 0.0, 0.422, 0.0, 0.1676, 0.0, 0.8497, 0.0, 0.8555, 0.0, 1.0, 0.0, 0.422, 0.0, 0.4277, 0.0, 1.0, 0.0, 0.4277, 0.0, 0.4335, 0.0, 0.1676, 0.0, 0.8555, 0.0, 0.8613, 0.0, 0.1618, 0.0, 0.1676, 0.0, 0.8613, 0.0, 1.0, 0.0, 0.4335, 0.0, 0.4393, 0.0, 1.0, 0.0, 0.4393, 0.0, 0.4451, 0.0, 0.1618, 0.0, 0.8613, 0.0, 0.8671, 0.0, 1.0, 0.0, 0.4451, 0.0, 0.4509, 0.0, 0.1618, 0.0, 0.8671, 0.0, 0.8728, 0.0, 0.1618, 0.0, 0.8728, 0.0, 0.8786, 0.0, 1.0, 0.0, 0.4509, 0.0, 0.4566, 0.0, 0.1618, 0.0, 0.8786, 0.0, 0.8844, 0.0, 1.0, 0.0, 0.4566, 0.0, 0.4624, 0.0, 0.9942, 0.0, 1.0, 0.0, 0.4624, 0.0, 0.1618, 0.0, 0.8844, 0.0, 0.8902, 0.0, 0.9884, 0.0, 0.9942, 0.0, 0.4624, 0.0, 0.1618, 0.0, 0.8902, 0.0, 0.896, 0.0, 0.9827, 0.0, 0.9884, 0.0, 0.4624, 0.0, 0.9827, 0.0, 0.4624, 0.0, 0.4682, 0.0, 0.9769, 0.0, 0.9827, 0.0, 0.4682, 0.0, 0.1618, 0.0, 0.896, 0.0, 0.9017, 0.0, 0.9711, 0.0, 0.9769, 0.0, 0.4682, 0.0, 0.1618, 0.0, 0.9017, 0.0, 0.9075, 0.0, 0.9653, 0.0, 0.9711, 0.0, 0.4682, 0.0, 0.9653, 0.0, 0.4682, 0.0, 0.474, 0.0, 0.9595, 0.0, 0.9653, 0.0, 0.474, 0.0, 0.1618, 0.0, 0.9075, 0.0, 0.9133, 0.0, 0.9538, 0.0, 0.9595, 0.0, 0.474, 0.0, 0.1618, 0.0, 0.9133, 0.0, 0.9191, 0.0, 0.948, 0.0, 0.9538, 0.0, 0.474, 0.0, 0.9422, 0.0, 0.948, 0.0, 0.474, 0.0, 0.1618, 0.0, 0.9191, 0.0, 0.9249, 0.0, 0.1561, 0.0, 0.1618, 0.0, 0.9249, 0.0, 0.9364, 0.0, 0.9422, 0.0, 0.474, 0.0, 0.1561, 0.0, 0.9249, 0.0, 0.9306, 0.0, 0.9306, 0.0, 0.9364, 0.0, 0.474, 0.0, 0.1561, 0.0, 0.9306, 0.0, 0.474, 0.0, 0.1561, 0.0, 0.474, 0.0, 0.4798, 0.0, 0.1561, 0.0, 0.4798, 0.0, 0.4855, 0.0, 0.1561, 0.0, 0.4855, 0.0, 0.4913, 0.0, 0.1561, 0.0, 0.4913, 0.0, 0.4971, 0.0, 0.1561, 0.0, 0.4971, 0.0, 0.5029, 0.0, 0.1561, 0.0, 0.5029, 0.0, 0.0, 0.0, 0.0, 0.0, 0.5029, 0.0, 0.5087, 0.0, 0.1503, 0.0, 0.1561, 0.0, 0.0, 0.0, 0.1445, 0.0, 0.1503, 0.0, 0.0, 0.0, 0.1445, 0.0, 0.0, 0.0, 0.00578, 0.0, 0.6416, 0.0, 0.0, 0.0, 0.5087, 0.0, 0.6358, 0.0, 0.6416, 0.0, 0.5087, 0.0, 0.1387, 0.0, 0.1445, 0.0, 0.00578, 0.0, 0.1387, 0.0, 0.00578, 0.0, 0.01156, 0.0, 0.6301, 0.0, 0.6358, 0.0, 0.5087, 0.0, 0.6243, 0.0, 0.6301, 0.0, 0.5087, 0.0, 0.1329, 0.0, 0.1387, 0.0, 0.01156, 0.0, 0.6185, 0.0, 0.6243, 0.0, 0.5087, 0.0, 0.1329, 0.0, 0.01156, 0.0, 0.01734, 0.0, 0.6127, 0.0, 0.6185, 0.0, 0.5087, 0.0, 0.1272, 0.0, 0.1329, 0.0, 0.01734, 0.0, 0.6069, 0.0, 0.6127, 0.0, 0.5087, 0.0, 0.1272, 0.0, 0.01734, 0.0, 0.02312, 0.0, 0.6012, 0.0, 0.6069, 0.0, 0.5087, 0.0, 0.1214, 0.0, 0.1272, 0.0, 0.02312, 0.0, 0.5954, 0.0, 0.6012, 0.0, 0.5087, 0.0, 0.1214, 0.0, 0.02312, 0.0, 0.0289, 0.0, 0.5896, 0.0, 0.5954, 0.0, 0.5087, 0.0, 0.1156, 0.0, 0.1214, 0.0, 0.0289, 0.0, 0.5838, 0.0, 0.5896, 0.0, 0.5087, 0.0, 0.1156, 0.0, 0.0289, 0.0, 0.03468, 0.0, 0.578, 0.0, 0.5838, 0.0, 0.5087, 0.0, 0.1098, 0.0, 0.1156, 0.0, 0.03468, 0.0, 0.5723, 0.0, 0.578, 0.0, 0.5087, 0.0, 0.5665, 0.0, 0.5723, 0.0, 0.5087, 0.0, 0.1098, 0.0, 0.03468, 0.0, 0.04046, 0.0, 0.104, 0.0, 0.1098, 0.0, 0.04046, 0.0, 0.5607, 0.0, 0.5665, 0.0, 0.5087, 0.0, 0.5549, 0.0, 0.5607, 0.0, 0.5087, 0.0, 0.09827, 0.0, 0.104, 0.0, 0.04046, 0.0, 0.09827, 0.0, 0.04046, 0.0, 0.04624, 0.0, 0.5491, 0.0, 0.5549, 0.0, 0.5087, 0.0, 0.5434, 0.0, 0.5491, 0.0, 0.5087, 0.0, 0.09249, 0.0, 0.09827, 0.0, 0.04624, 0.0, 0.5376, 0.0, 0.5434, 0.0, 0.5087, 0.0, 0.09249, 0.0, 0.04624, 0.0, 0.05202, 0.0, 0.5318, 0.0, 0.5376, 0.0, 0.5087, 0.0, 0.08671, 0.0, 0.09249, 0.0, 0.05202, 0.0, 0.526, 0.0, 0.5318, 0.0, 0.5087, 0.0, 0.08671, 0.0, 0.05202, 0.0, 0.0578, 0.0, 0.5202, 0.0, 0.526, 0.0, 0.5087, 0.0, 0.08092, 0.0, 0.08671, 0.0, 0.0578, 0.0, 0.5145, 0.0, 0.5202, 0.0, 0.5087, 0.0, 0.08092, 0.0, 0.0578, 0.0, 0.06358, 0.0, 0.07514, 0.0, 0.08092, 0.0, 0.06358, 0.0, 0.07514, 0.0, 0.06358, 0.0, 0.06936, 0.0, 1.0, 0.0, 0.0, 0.0, 0.08333, 0.0, 1.0, 0.0, 0.08333, 0.0, 0.1667, 0.0, 0.1667, 0.0, 0.25, 0.0, 0.3333, 0.0, 0.1667, 0.0, 0.3333, 0.0, 0.8333, 0.0, 0.8333, 0.0, 0.3333, 0.0, 0.4167, 0.0, 0.4167, 0.0, 0.5, 0.0, 0.5833, 0.0, 0.4167, 0.0, 0.5833, 0.0, 0.6667, 0.0, 0.1667, 0.0, 0.8333, 0.0, 0.9167, 0.0, 0.75, 0.0, 0.8333, 0.0, 0.4167, 0.0, 1.0, 0.0, 0.1667, 0.0, 0.9167, 0.0, 0.75, 0.0, 0.4167, 0.0, 0.6667, 0.0, 1.0, 0.0, 0.01961, 0.0, 0.0, 0.0, 1.0, 0.0, 0.03922, 0.0, 0.01961, 0.0, 1.0, 0.0, 0.05882, 0.0, 0.03922, 0.0, 1.0, 0.0, 0.07843, 0.0, 0.05882, 0.0, 1.0, 0.0, 0.09804, 0.0, 0.07843, 0.0, 1.0, 0.0, 0.1176, 0.0, 0.09804, 0.0, 1.0, 0.0, 0.1373, 0.0, 0.1176, 0.0, 1.0, 0.0, 0.1569, 0.0, 0.1373, 0.0, 1.0, 0.0, 0.1765, 0.0, 0.1569, 0.0, 1.0, 0.0, 0.1961, 0.0, 0.1765, 0.0, 1.0, 0.0, 0.2157, 0.0, 0.1961, 0.0, 1.0, 0.0, 0.2353, 0.0, 0.2157, 0.0, 1.0, 0.0, 0.2549, 0.0, 0.2353, 0.0, 1.0, 0.0, 0.2745, 0.0, 0.2549, 0.0, 1.0, 0.0, 0.2941, 0.0, 0.2745, 0.0, 1.0, 0.0, 0.3137, 0.0, 0.2941, 0.0, 1.0, 0.0, 0.3333, 0.0, 0.3137, 0.0, 1.0, 0.0, 0.3529, 0.0, 0.3333, 0.0, 0.9804, 0.0, 0.3529, 0.0, 1.0, 0.0, 0.9804, 0.0, 0.3725, 0.0, 0.3529, 0.0, 0.9804, 0.0, 0.3922, 0.0, 0.3725, 0.0, 0.9804, 0.0, 0.4118, 0.0, 0.3922, 0.0, 0.9608, 0.0, 0.4118, 0.0, 0.9804, 0.0, 0.9608, 0.0, 0.4314, 0.0, 0.4118, 0.0, 0.9608, 0.0, 0.451, 0.0, 0.4314, 0.0, 0.9608, 0.0, 0.4706, 0.0, 0.451, 0.0, 0.9608, 0.0, 0.4902, 0.0, 0.4706, 0.0, 0.9412, 0.0, 0.4902, 0.0, 0.9608, 0.0, 0.9412, 0.0, 0.5098, 0.0, 0.4902, 0.0, 0.9412, 0.0, 0.5294, 0.0, 0.5098, 0.0, 0.9216, 0.0, 0.5294, 0.0, 0.9412, 0.0, 0.902, 0.0, 0.5294, 0.0, 0.9216, 0.0, 0.8824, 0.0, 0.5294, 0.0, 0.902, 0.0, 0.8627, 0.0, 0.5294, 0.0, 0.8824, 0.0, 0.8431, 0.0, 0.5294, 0.0, 0.8627, 0.0, 0.8235, 0.0, 0.5294, 0.0, 0.8431, 0.0, 0.8039, 0.0, 0.5294, 0.0, 0.8235, 0.0, 0.7843, 0.0, 0.5294, 0.0, 0.8039, 0.0, 0.7647, 0.0, 0.5294, 0.0, 0.7843, 0.0, 0.7451, 0.0, 0.5294, 0.0, 0.7647, 0.0, 0.7255, 0.0, 0.5294, 0.0, 0.7451, 0.0, 0.7059, 0.0, 0.5294, 0.0, 0.7255, 0.0, 0.6863, 0.0, 0.5294, 0.0, 0.7059, 0.0, 0.6667, 0.0, 0.5294, 0.0, 0.6863, 0.0, 0.6471, 0.0, 0.5294, 0.0, 0.6667, 0.0, 0.6275, 0.0, 0.5294, 0.0, 0.6471, 0.0, 0.6078, 0.0, 0.5294, 0.0, 0.6275, 0.0, 0.5882, 0.0, 0.5294, 0.0, 0.6078, 0.0, 0.5686, 0.0, 0.5294, 0.0, 0.5882, 0.0, 0.549, 0.0, 0.5294, 0.0, 0.5686, 0.0, 1.0, 0.0, 0.01961, 0.0, 0.0, 0.0, 1.0, 0.0, 0.03922, 0.0, 0.01961, 0.0, 1.0, 0.0, 0.05882, 0.0, 0.03922, 0.0, 1.0, 0.0, 0.07843, 0.0, 0.05882, 0.0, 1.0, 0.0, 0.09804, 0.0, 0.07843, 0.0, 1.0, 0.0, 0.1176, 0.0, 0.09804, 0.0, 1.0, 0.0, 0.1373, 0.0, 0.1176, 0.0, 1.0, 0.0, 0.1569, 0.0, 0.1373, 0.0, 1.0, 0.0, 0.1765, 0.0, 0.1569, 0.0, 1.0, 0.0, 0.1961, 0.0, 0.1765, 0.0, 1.0, 0.0, 0.2157, 0.0, 0.1961, 0.0, 1.0, 0.0, 0.2353, 0.0, 0.2157, 0.0, 1.0, 0.0, 0.2549, 0.0, 0.2353, 0.0, 1.0, 0.0, 0.2745, 0.0, 0.2549, 0.0, 1.0, 0.0, 0.2941, 0.0, 0.2745, 0.0, 1.0, 0.0, 0.3137, 0.0, 0.2941, 0.0, 1.0, 0.0, 0.3333, 0.0, 0.3137, 0.0, 1.0, 0.0, 0.3529, 0.0, 0.3333, 0.0, 0.9804, 0.0, 0.3529, 0.0, 1.0, 0.0, 0.9804, 0.0, 0.3725, 0.0, 0.3529, 0.0, 0.9804, 0.0, 0.3922, 0.0, 0.3725, 0.0, 0.9804, 0.0, 0.4118, 0.0, 0.3922, 0.0, 0.9608, 0.0, 0.4118, 0.0, 0.9804, 0.0, 0.9608, 0.0, 0.4314, 0.0, 0.4118, 0.0, 0.9608, 0.0, 0.451, 0.0, 0.4314, 0.0, 0.9608, 0.0, 0.4706, 0.0, 0.451, 0.0, 0.9608, 0.0, 0.4902, 0.0, 0.4706, 0.0, 0.9412, 0.0, 0.4902, 0.0, 0.9608, 0.0, 0.9412, 0.0, 0.5098, 0.0, 0.4902, 0.0, 0.9412, 0.0, 0.5294, 0.0, 0.5098, 0.0, 0.9216, 0.0, 0.5294, 0.0, 0.9412, 0.0, 0.902, 0.0, 0.5294, 0.0, 0.9216, 0.0, 0.8824, 0.0, 0.5294, 0.0, 0.902, 0.0, 0.8627, 0.0, 0.5294, 0.0, 0.8824, 0.0, 0.8431, 0.0, 0.5294, 0.0, 0.8627, 0.0, 0.8235, 0.0, 0.5294, 0.0, 0.8431, 0.0, 0.8039, 0.0, 0.5294, 0.0, 0.8235, 0.0, 0.7843, 0.0, 0.5294, 0.0, 0.8039, 0.0, 0.7647, 0.0, 0.5294, 0.0, 0.7843, 0.0, 0.7451, 0.0, 0.5294, 0.0, 0.7647, 0.0, 0.7255, 0.0, 0.5294, 0.0, 0.7451, 0.0, 0.7059, 0.0, 0.5294, 0.0, 0.7255, 0.0, 0.6863, 0.0, 0.5294, 0.0, 0.7059, 0.0, 0.6667, 0.0, 0.5294, 0.0, 0.6863, 0.0, 0.6471, 0.0, 0.5294, 0.0, 0.6667, 0.0, 0.6275, 0.0, 0.5294, 0.0, 0.6471, 0.0, 0.6078, 0.0, 0.5294, 0.0, 0.6275, 0.0, 0.5882, 0.0, 0.5294, 0.0, 0.6078, 0.0, 0.5686, 0.0, 0.5294, 0.0, 0.5882, 0.0, 0.549, 0.0, 0.5294, 0.0, 0.5686, 0.0, 0.3468, 0.0, 0.3584, 0.0, 0.3526, 0.0, 0.3468, 0.0, 0.3642, 0.0, 0.3584, 0.0, 0.341, 0.0, 0.3642, 0.0, 0.3468, 0.0, 0.3353, 0.0, 0.3642, 0.0, 0.341, 0.0, 0.3295, 0.0, 0.3642, 0.0, 0.3353, 0.0, 0.3237, 0.0, 0.3642, 0.0, 0.3295, 0.0, 0.3179, 0.0, 0.3642, 0.0, 0.3237, 0.0, 0.3121, 0.0, 0.6474, 0.0, 0.3179, 0.0, 0.6474, 0.0, 0.3642, 0.0, 0.3179, 0.0, 0.3064, 0.0, 0.6474, 0.0, 0.3121, 0.0, 0.3006, 0.0, 0.6474, 0.0, 0.3064, 0.0, 0.2948, 0.0, 0.6474, 0.0, 0.3006, 0.0, 0.289, 0.0, 0.6474, 0.0, 0.2948, 0.0, 0.2832, 0.0, 0.6474, 0.0, 0.289, 0.0, 0.2775, 0.0, 0.6474, 0.0, 0.2832, 0.0, 0.2717, 0.0, 0.6474, 0.0, 0.2775, 0.0, 0.2659, 0.0, 0.6474, 0.0, 0.2717, 0.0, 0.2601, 0.0, 0.6474, 0.0, 0.2659, 0.0, 0.2543, 0.0, 0.6474, 0.0, 0.2601, 0.0, 0.2543, 0.0, 0.6532, 0.0, 0.6474, 0.0, 1.0, 0.0, 0.3642, 0.0, 0.6474, 0.0, 0.2543, 0.0, 0.659, 0.0, 0.6532, 0.0, 0.2543, 0.0, 0.6647, 0.0, 0.659, 0.0, 0.2543, 0.0, 0.6705, 0.0, 0.6647, 0.0, 0.2543, 0.0, 0.6763, 0.0, 0.6705, 0.0, 0.2543, 0.0, 0.6821, 0.0, 0.6763, 0.0, 0.2543, 0.0, 0.6879, 0.0, 0.6821, 0.0, 0.2486, 0.0, 0.6879, 0.0, 0.2543, 0.0, 0.2486, 0.0, 0.6936, 0.0, 0.6879, 0.0, 0.2486, 0.0, 0.6994, 0.0, 0.6936, 0.0, 0.2486, 0.0, 0.7052, 0.0, 0.6994, 0.0, 0.2486, 0.0, 0.711, 0.0, 0.7052, 0.0, 0.2428, 0.0, 0.711, 0.0, 0.2486, 0.0, 0.2428, 0.0, 0.7168, 0.0, 0.711, 0.0, 0.2428, 0.0, 0.7225, 0.0, 0.7168, 0.0, 0.2428, 0.0, 0.7283, 0.0, 0.7225, 0.0, 0.2428, 0.0, 0.7341, 0.0, 0.7283, 0.0, 0.237, 0.0, 0.7341, 0.0, 0.2428, 0.0, 0.237, 0.0, 0.7399, 0.0, 0.7341, 0.0, 0.237, 0.0, 0.7457, 0.0, 0.7399, 0.0, 0.2312, 0.0, 0.7457, 0.0, 0.237, 0.0, 0.2312, 0.0, 0.7514, 0.0, 0.7457, 0.0, 0.2312, 0.0, 0.7572, 0.0, 0.7514, 0.0, 0.2312, 0.0, 0.763, 0.0, 0.7572, 0.0, 0.2254, 0.0, 0.763, 0.0, 0.2312, 0.0, 0.2254, 0.0, 0.7688, 0.0, 0.763, 0.0, 0.2197, 0.0, 0.7688, 0.0, 0.2254, 0.0, 0.2197, 0.0, 0.7746, 0.0, 0.7688, 0.0, 0.2197, 0.0, 0.7803, 0.0, 0.7746, 0.0, 0.2139, 0.0, 0.7803, 0.0, 0.2197, 0.0, 0.2139, 0.0, 0.7861, 0.0, 0.7803, 0.0, 0.2139, 0.0, 0.7919, 0.0, 0.7861, 0.0, 0.2081, 0.0, 0.7919, 0.0, 0.2139, 0.0, 0.2023, 0.0, 0.7919, 0.0, 0.2081, 0.0, 0.1965, 0.0, 0.7919, 0.0, 0.2023, 0.0, 0.1965, 0.0, 0.7977, 0.0, 0.7919, 0.0, 0.1965, 0.0, 0.8035, 0.0, 0.7977, 0.0, 0.1908, 0.0, 0.8035, 0.0, 0.1965, 0.0, 0.1908, 0.0, 0.8092, 0.0, 0.8035, 0.0, 0.1908, 0.0, 0.815, 0.0, 0.8092, 0.0, 0.185, 0.0, 0.815, 0.0, 0.1908, 0.0, 0.185, 0.0, 0.8208, 0.0, 0.815, 0.0, 0.1792, 0.0, 0.8208, 0.0, 0.185, 0.0, 1.0, 0.0, 0.3699, 0.0, 0.3642, 0.0, 0.1792, 0.0, 0.8266, 0.0, 0.8208, 0.0, 1.0, 0.0, 0.3757, 0.0, 0.3699, 0.0, 1.0, 0.0, 0.3815, 0.0, 0.3757, 0.0, 0.1792, 0.0, 0.8324, 0.0, 0.8266, 0.0, 1.0, 0.0, 0.3873, 0.0, 0.3815, 0.0, 0.1734, 0.0, 0.8324, 0.0, 0.1792, 0.0, 0.1734, 0.0, 0.8382, 0.0, 0.8324, 0.0, 1.0, 0.0, 0.3931, 0.0, 0.3873, 0.0, 1.0, 0.0, 0.3988, 0.0, 0.3931, 0.0, 0.1734, 0.0, 0.8439, 0.0, 0.8382, 0.0, 1.0, 0.0, 0.4046, 0.0, 0.3988, 0.0, 1.0, 0.0, 0.4104, 0.0, 0.4046, 0.0, 0.1676, 0.0, 0.8439, 0.0, 0.1734, 0.0, 0.1676, 0.0, 0.8497, 0.0, 0.8439, 0.0, 1.0, 0.0, 0.4162, 0.0, 0.4104, 0.0, 1.0, 0.0, 0.422, 0.0, 0.4162, 0.0, 0.1676, 0.0, 0.8555, 0.0, 0.8497, 0.0, 1.0, 0.0, 0.4277, 0.0, 0.422, 0.0, 1.0, 0.0, 0.4335, 0.0, 0.4277, 0.0, 0.1676, 0.0, 0.8613, 0.0, 0.8555, 0.0, 0.1618, 0.0, 0.8613, 0.0, 0.1676, 0.0, 1.0, 0.0, 0.4393, 0.0, 0.4335, 0.0, 1.0, 0.0, 0.4451, 0.0, 0.4393, 0.0, 0.1618, 0.0, 0.8671, 0.0, 0.8613, 0.0, 1.0, 0.0, 0.4509, 0.0, 0.4451, 0.0, 0.1618, 0.0, 0.8728, 0.0, 0.8671, 0.0, 0.1618, 0.0, 0.8786, 0.0, 0.8728, 0.0, 1.0, 0.0, 0.4566, 0.0, 0.4509, 0.0, 0.1618, 0.0, 0.8844, 0.0, 0.8786, 0.0, 1.0, 0.0, 0.4624, 0.0, 0.4566, 0.0, 0.9942, 0.0, 0.4624, 0.0, 1.0, 0.0, 0.1618, 0.0, 0.8902, 0.0, 0.8844, 0.0, 0.9884, 0.0, 0.4624, 0.0, 0.9942, 0.0, 0.1618, 0.0, 0.896, 0.0, 0.8902, 0.0, 0.9827, 0.0, 0.4624, 0.0, 0.9884, 0.0, 0.9827, 0.0, 0.4682, 0.0, 0.4624, 0.0, 0.9769, 0.0, 0.4682, 0.0, 0.9827, 0.0, 0.1618, 0.0, 0.9017, 0.0, 0.896, 0.0, 0.9711, 0.0, 0.4682, 0.0, 0.9769, 0.0, 0.1618, 0.0, 0.9075, 0.0, 0.9017, 0.0, 0.9653, 0.0, 0.4682, 0.0, 0.9711, 0.0, 0.9653, 0.0, 0.474, 0.0, 0.4682, 0.0, 0.9595, 0.0, 0.474, 0.0, 0.9653, 0.0, 0.1618, 0.0, 0.9133, 0.0, 0.9075, 0.0, 0.9538, 0.0, 0.474, 0.0, 0.9595, 0.0, 0.1618, 0.0, 0.9191, 0.0, 0.9133, 0.0, 0.948, 0.0, 0.474, 0.0, 0.9538, 0.0, 0.9422, 0.0, 0.474, 0.0, 0.948, 0.0, 0.1618, 0.0, 0.9249, 0.0, 0.9191, 0.0, 0.1561, 0.0, 0.9249, 0.0, 0.1618, 0.0, 0.9364, 0.0, 0.474, 0.0, 0.9422, 0.0, 0.1561, 0.0, 0.9306, 0.0, 0.9249, 0.0, 0.9306, 0.0, 0.474, 0.0, 0.9364, 0.0, 0.1561, 0.0, 0.474, 0.0, 0.9306, 0.0, 0.1561, 0.0, 0.4798, 0.0, 0.474, 0.0, 0.1561, 0.0, 0.4855, 0.0, 0.4798, 0.0, 0.1561, 0.0, 0.4913, 0.0, 0.4855, 0.0, 0.1561, 0.0, 0.4971, 0.0, 0.4913, 0.0, 0.1561, 0.0, 0.5029, 0.0, 0.4971, 0.0, 0.1561, 0.0, 0.0, 0.0, 0.5029, 0.0, 0.0, 0.0, 0.5087, 0.0, 0.5029, 0.0, 0.1503, 0.0, 0.0, 0.0, 0.1561, 0.0, 0.1445, 0.0, 0.0, 0.0, 0.1503, 0.0, 0.1445, 0.0, 0.00578, 0.0, 0.0, 0.0, 0.6416, 0.0, 0.5087, 0.0, 0.0, 0.0, 0.6358, 0.0, 0.5087, 0.0, 0.6416, 0.0, 0.1387, 0.0, 0.00578, 0.0, 0.1445, 0.0, 0.1387, 0.0, 0.01156, 0.0, 0.00578, 0.0, 0.6301, 0.0, 0.5087, 0.0, 0.6358, 0.0, 0.6243, 0.0, 0.5087, 0.0, 0.6301, 0.0, 0.1329, 0.0, 0.01156, 0.0, 0.1387, 0.0, 0.6185, 0.0, 0.5087, 0.0, 0.6243, 0.0, 0.1329, 0.0, 0.01734, 0.0, 0.01156, 0.0, 0.6127, 0.0, 0.5087, 0.0, 0.6185, 0.0, 0.1272, 0.0, 0.01734, 0.0, 0.1329, 0.0, 0.6069, 0.0, 0.5087, 0.0, 0.6127, 0.0, 0.1272, 0.0, 0.02312, 0.0, 0.01734, 0.0, 0.6012, 0.0, 0.5087, 0.0, 0.6069, 0.0, 0.1214, 0.0, 0.02312, 0.0, 0.1272, 0.0, 0.5954, 0.0, 0.5087, 0.0, 0.6012, 0.0, 0.1214, 0.0, 0.0289, 0.0, 0.02312, 0.0, 0.5896, 0.0, 0.5087, 0.0, 0.5954, 0.0, 0.1156, 0.0, 0.0289, 0.0, 0.1214, 0.0, 0.5838, 0.0, 0.5087, 0.0, 0.5896, 0.0, 0.1156, 0.0, 0.03468, 0.0, 0.0289, 0.0, 0.578, 0.0, 0.5087, 0.0, 0.5838, 0.0, 0.1098, 0.0, 0.03468, 0.0, 0.1156, 0.0, 0.5723, 0.0, 0.5087, 0.0, 0.578, 0.0, 0.5665, 0.0, 0.5087, 0.0, 0.5723, 0.0, 0.1098, 0.0, 0.04046, 0.0, 0.03468, 0.0, 0.104, 0.0, 0.04046, 0.0, 0.1098, 0.0, 0.5607, 0.0, 0.5087, 0.0, 0.5665, 0.0, 0.5549, 0.0, 0.5087, 0.0, 0.5607, 0.0, 0.09827, 0.0, 0.04046, 0.0, 0.104, 0.0, 0.09827, 0.0, 0.04624, 0.0, 0.04046, 0.0, 0.5491, 0.0, 0.5087, 0.0, 0.5549, 0.0, 0.5434, 0.0, 0.5087, 0.0, 0.5491, 0.0, 0.09249, 0.0, 0.04624, 0.0, 0.09827, 0.0, 0.5376, 0.0, 0.5087, 0.0, 0.5434, 0.0, 0.09249, 0.0, 0.05202, 0.0, 0.04624, 0.0, 0.5318, 0.0, 0.5087, 0.0, 0.5376, 0.0, 0.08671, 0.0, 0.05202, 0.0, 0.09249, 0.0, 0.526, 0.0, 0.5087, 0.0, 0.5318, 0.0, 0.08671, 0.0, 0.0578, 0.0, 0.05202, 0.0, 0.5202, 0.0, 0.5087, 0.0, 0.526, 0.0, 0.08092, 0.0, 0.0578, 0.0, 0.08671, 0.0, 0.5145, 0.0, 0.5087, 0.0, 0.5202, 0.0, 0.08092, 0.0, 0.06358, 0.0, 0.0578, 0.0, 0.07514, 0.0, 0.06358, 0.0, 0.08092, 0.0, 0.07514, 0.0, 0.06936, 0.0, 0.06358, 0.0, 1.0, 0.0, 0.08333, 0.0, 0.0, 0.0, 1.0, 0.0, 0.1667, 0.0, 0.08333, 0.0, 0.1667, 0.0, 0.3333, 0.0, 0.25, 0.0, 0.1667, 0.0, 0.8333, 0.0, 0.3333, 0.0, 0.8333, 0.0, 0.4167, 0.0, 0.3333, 0.0, 0.4167, 0.0, 0.5833, 0.0, 0.5, 0.0, 0.4167, 0.0, 0.6667, 0.0, 0.5833, 0.0, 0.1667, 0.0, 0.9167, 0.0, 0.8333, 0.0, 0.75, 0.0, 0.4167, 0.0, 0.8333, 0.0, 1.0, 0.0, 0.9167, 0.0, 0.1667, 0.0, 0.75, 0.0, 0.6667, 0.0, 0.4167, 0.0, 0.5833, 0.0, 0.5, 0.0, 0.5, 0.0, 0.5833, 0.0, 0.6416, 0.0, 0.6358, 0.0, 0.6358, 0.0, 0.6416, 0.0, 0.6763, 0.0, 0.6705, 0.0, 0.6705, 0.0, 0.6763, 0.0, 0.4118, 0.0, 0.3922, 0.0, 0.3922, 0.0, 0.4118, 0.0, 0.4314, 0.0, 0.4118, 0.0, 0.4118, 0.0, 0.4314, 0.0, 0.6667, 0.0, 0.5833, 0.0, 0.5833, 0.0, 0.6667, 0.0, 0.9804, 0.0, 0.9608, 0.0, 0.9608, 0.0, 0.9804, 0.0, 0.1445, 0.0, 0.1387, 0.0, 0.1387, 0.0, 0.1445, 0.0, 0.8497, 0.0, 0.8439, 0.0, 0.8439, 0.0, 0.8497, 0.0, 0.6821, 0.0, 0.6763, 0.0, 0.6763, 0.0, 0.6821, 0.0, 0.451, 0.0, 0.4314, 0.0, 0.4314, 0.0, 0.451, 0.0, 0.9167, 0.0, 0.8333, 0.0, 0.8333, 0.0, 0.9167, 0.0, 0.4162, 0.0, 0.4104, 0.0, 0.4104, 0.0, 0.4162, 0.0, 0.6879, 0.0, 0.6821, 0.0, 0.6821, 0.0, 0.6879, 0.0, 0.8333, 0.0, 0.75, 0.0, 0.75, 0.0, 0.8333, 0.0, 0.4314, 0.0, 0.4118, 0.0, 0.4118, 0.0, 0.4314, 0.0, 0.01156, 0.0, 0.00578, 0.0, 0.00578, 0.0, 0.01156, 0.0, 0.2543, 0.0, 0.2486, 0.0, 0.2486, 0.0, 0.2543, 0.0, 0.4706, 0.0, 0.451, 0.0, 0.451, 0.0, 0.4706, 0.0, 0.6358, 0.0, 0.6301, 0.0, 0.6301, 0.0, 0.6358, 0.0, 0.422, 0.0, 0.4162, 0.0, 0.4162, 0.0, 0.422, 0.0, 1.0, 0.0, 0.9167, 0.0, 0.9167, 0.0, 1.0, 0.0, 0.451, 0.0, 0.4314, 0.0, 0.4314, 0.0, 0.451, 0.0, 0.4902, 0.0, 0.4706, 0.0, 0.4706, 0.0, 0.4902, 0.0, 0.75, 0.0, 0.6667, 0.0, 0.6667, 0.0, 0.75, 0.0, 0.6301, 0.0, 0.6243, 0.0, 0.6243, 0.0, 0.6301, 0.0, 0.8555, 0.0, 0.8497, 0.0, 0.8497, 0.0, 0.8555, 0.0, 0.6936, 0.0, 0.6879, 0.0, 0.6879, 0.0, 0.6936, 0.0, 0.9608, 0.0, 0.9412, 0.0, 0.9412, 0.0, 0.9608, 0.0, 0.4706, 0.0, 0.451, 0.0, 0.451, 0.0, 0.4706, 0.0, 0.1387, 0.0, 0.1329, 0.0, 0.1329, 0.0, 0.1387, 0.0, 0.4277, 0.0, 0.422, 0.0, 0.422, 0.0, 0.4277, 0.0, 0.6994, 0.0, 0.6936, 0.0, 0.6936, 0.0, 0.6994, 0.0, 0.4902, 0.0, 0.4706, 0.0, 0.4706, 0.0, 0.4902, 0.0, 0.5098, 0.0, 0.4902, 0.0, 0.4902, 0.0, 0.5098, 0.0, 0.9608, 0.0, 0.9412, 0.0, 0.9412, 0.0, 0.9608, 0.0, 0.6243, 0.0, 0.6185, 0.0, 0.6185, 0.0, 0.6243, 0.0, 0.4335, 0.0, 0.4277, 0.0, 0.4277, 0.0, 0.4335, 0.0, 0.7052, 0.0, 0.6994, 0.0, 0.6994, 0.0, 0.7052, 0.0, 0.5294, 0.0, 0.5098, 0.0, 0.5098, 0.0, 0.5294, 0.0, 0.8613, 0.0, 0.8555, 0.0, 0.8555, 0.0, 0.8613, 0.0, 0.711, 0.0, 0.7052, 0.0, 0.7052, 0.0, 0.711, 0.0, 0.9412, 0.0, 0.9216, 0.0, 0.9216, 0.0, 0.9412, 0.0, 0.5098, 0.0, 0.4902, 0.0, 0.4902, 0.0, 0.5098, 0.0, 0.01734, 0.0, 0.01156, 0.0, 0.01156, 0.0, 0.01734, 0.0, 0.1676, 0.0, 0.1618, 0.0, 0.1618, 0.0, 0.1676, 0.0, 0.2486, 0.0, 0.2428, 0.0, 0.2428, 0.0, 0.2486, 0.0, 0.6185, 0.0, 0.6127, 0.0, 0.6127, 0.0, 0.6185, 0.0, 0.9216, 0.0, 0.902, 0.0, 0.902, 0.0, 0.9216, 0.0, 0.5294, 0.0, 0.5098, 0.0, 0.5098, 0.0, 0.5294, 0.0, 0.9412, 0.0, 0.9216, 0.0, 0.9216, 0.0, 0.9412, 0.0, 0.1329, 0.0, 0.1272, 0.0, 0.1272, 0.0, 0.1329, 0.0, 0.4393, 0.0, 0.4335, 0.0, 0.4335, 0.0, 0.4393, 0.0, 0.7168, 0.0, 0.711, 0.0, 0.711, 0.0, 0.7168, 0.0, 0.902, 0.0, 0.8824, 0.0, 0.8824, 0.0, 0.902, 0.0, 0.9216, 0.0, 0.902, 0.0, 0.902, 0.0, 0.9216, 0.0, 0.6127, 0.0, 0.6069, 0.0, 0.6069, 0.0, 0.6127, 0.0, 0.4451, 0.0, 0.4393, 0.0, 0.4393, 0.0, 0.4451, 0.0, 0.7225, 0.0, 0.7168, 0.0, 0.7168, 0.0, 0.7225, 0.0, 0.8824, 0.0, 0.8627, 0.0, 0.8627, 0.0, 0.8824, 0.0, 0.902, 0.0, 0.8824, 0.0, 0.8824, 0.0, 0.902, 0.0, 0.8671, 0.0, 0.8613, 0.0, 0.8613, 0.0, 0.8671, 0.0, 0.7283, 0.0, 0.7225, 0.0, 0.7225, 0.0, 0.7283, 0.0, 0.8627, 0.0, 0.8431, 0.0, 0.8431, 0.0, 0.8627, 0.0, 0.02312, 0.0, 0.01734, 0.0, 0.01734, 0.0, 0.02312, 0.0, 0.8824, 0.0, 0.8627, 0.0, 0.8627, 0.0, 0.8824, 0.0, 0.6069, 0.0, 0.6012, 0.0, 0.6012, 0.0, 0.6069, 0.0, 0.4509, 0.0, 0.4451, 0.0, 0.4451, 0.0, 0.4509, 0.0, 0.7341, 0.0, 0.7283, 0.0, 0.7283, 0.0, 0.7341, 0.0, 0.8431, 0.0, 0.8235, 0.0, 0.8235, 0.0, 0.8431, 0.0, 0.2428, 0.0, 0.237, 0.0, 0.237, 0.0, 0.2428, 0.0, 0.8627, 0.0, 0.8431, 0.0, 0.8431, 0.0, 0.8627, 0.0, 0.1272, 0.0, 0.1214, 0.0, 0.1214, 0.0, 0.1272, 0.0, 0.8728, 0.0, 0.8671, 0.0, 0.8671, 0.0, 0.8728, 0.0, 0.8235, 0.0, 0.8039, 0.0, 0.8039, 0.0, 0.8235, 0.0, 0.8431, 0.0, 0.8235, 0.0, 0.8235, 0.0, 0.8431, 0.0, 0.6012, 0.0, 0.5954, 0.0, 0.5954, 0.0, 0.6012, 0.0, 0.8786, 0.0, 0.8728, 0.0, 0.8728, 0.0, 0.8786, 0.0, 0.7399, 0.0, 0.7341, 0.0, 0.7341, 0.0, 0.7399, 0.0, 0.8039, 0.0, 0.7843, 0.0, 0.7843, 0.0, 0.8039, 0.0, 0.8235, 0.0, 0.8039, 0.0, 0.8039, 0.0, 0.8235, 0.0, 0.4566, 0.0, 0.4509, 0.0, 0.4509, 0.0, 0.4566, 0.0, 0.7457, 0.0, 0.7399, 0.0, 0.7399, 0.0, 0.7457, 0.0, 0.7843, 0.0, 0.7647, 0.0, 0.7647, 0.0, 0.7843, 0.0, 0.0289, 0.0, 0.02312, 0.0, 0.02312, 0.0, 0.0289, 0.0, 0.237, 0.0, 0.2312, 0.0, 0.2312, 0.0, 0.237, 0.0, 0.8039, 0.0, 0.7843, 0.0, 0.7843, 0.0, 0.8039, 0.0, 0.5954, 0.0, 0.5896, 0.0, 0.5896, 0.0, 0.5954, 0.0, 0.8844, 0.0, 0.8786, 0.0, 0.8786, 0.0, 0.8844, 0.0, 0.7647, 0.0, 0.7451, 0.0, 0.7451, 0.0, 0.7647, 0.0, 0.7843, 0.0, 0.7647, 0.0, 0.7647, 0.0, 0.7843, 0.0, 0.1214, 0.0, 0.1156, 0.0, 0.1156, 0.0, 0.1214, 0.0, 0.4624, 0.0, 0.4566, 0.0, 0.4566, 0.0, 0.4624, 0.0, 0.7514, 0.0, 0.7457, 0.0, 0.7457, 0.0, 0.7514, 0.0, 0.7451, 0.0, 0.7255, 0.0, 0.7255, 0.0, 0.7451, 0.0, 1.0, 0.0, 0.9942, 0.0, 0.9942, 0.0, 1.0, 0.0, 0.7647, 0.0, 0.7451, 0.0, 0.7451, 0.0, 0.7647, 0.0, 0.5896, 0.0, 0.5838, 0.0, 0.5838, 0.0, 0.5896, 0.0, 0.7572, 0.0, 0.7514, 0.0, 0.7514, 0.0, 0.7572, 0.0, 0.7255, 0.0, 0.7059, 0.0, 0.7059, 0.0, 0.7255, 0.0, 0.7451, 0.0, 0.7255, 0.0, 0.7255, 0.0, 0.7451, 0.0, 0.8902, 0.0, 0.8844, 0.0, 0.8844, 0.0, 0.8902, 0.0, 0.763, 0.0, 0.7572, 0.0, 0.7572, 0.0, 0.763, 0.0, 0.7059, 0.0, 0.6863, 0.0, 0.6863, 0.0, 0.7059, 0.0, 0.03468, 0.0, 0.0289, 0.0, 0.0289, 0.0, 0.03468, 0.0, 0.9942, 0.0, 0.9884, 0.0, 0.9884, 0.0, 0.9942, 0.0, 0.2312, 0.0, 0.2254, 0.0, 0.2254, 0.0, 0.2312, 0.0, 0.7255, 0.0, 0.7059, 0.0, 0.7059, 0.0, 0.7255, 0.0, 0.5838, 0.0, 0.578, 0.0, 0.578, 0.0, 0.5838, 0.0, 0.6863, 0.0, 0.6667, 0.0, 0.6667, 0.0, 0.6863, 0.0, 0.7059, 0.0, 0.6863, 0.0, 0.6863, 0.0, 0.7059, 0.0, 0.1156, 0.0, 0.1098, 0.0, 0.1098, 0.0, 0.1156, 0.0, 0.896, 0.0, 0.8902, 0.0, 0.8902, 0.0, 0.896, 0.0, 0.7688, 0.0, 0.763, 0.0, 0.763, 0.0, 0.7688, 0.0, 0.6667, 0.0, 0.6471, 0.0, 0.6471, 0.0, 0.6667, 0.0, 0.9884, 0.0, 0.9827, 0.0, 0.9827, 0.0, 0.9884, 0.0, 0.2254, 0.0, 0.2197, 0.0, 0.2197, 0.0, 0.2254, 0.0, 0.6863, 0.0, 0.6667, 0.0, 0.6667, 0.0, 0.6863, 0.0, 0.578, 0.0, 0.5723, 0.0, 0.5723, 0.0, 0.578, 0.0, 0.6471, 0.0, 0.6275, 0.0, 0.6275, 0.0, 0.6471, 0.0, 0.6667, 0.0, 0.6471, 0.0, 0.6471, 0.0, 0.6667, 0.0, 0.5723, 0.0, 0.5665, 0.0, 0.5665, 0.0, 0.5723, 0.0, 0.4682, 0.0, 0.4624, 0.0, 0.4624, 0.0, 0.4682, 0.0, 0.7746, 0.0, 0.7688, 0.0, 0.7688, 0.0, 0.7746, 0.0, 0.6275, 0.0, 0.6078, 0.0, 0.6078, 0.0, 0.6275, 0.0, 0.9827, 0.0, 0.9769, 0.0, 0.9769, 0.0, 0.9827, 0.0, 0.6471, 0.0, 0.6275, 0.0, 0.6275, 0.0, 0.6471, 0.0, 0.7803, 0.0, 0.7746, 0.0, 0.7746, 0.0, 0.7803, 0.0, 0.6078, 0.0, 0.5882, 0.0, 0.5882, 0.0, 0.6078, 0.0, 0.04046, 0.0, 0.03468, 0.0, 0.03468, 0.0, 0.04046, 0.0, 0.2197, 0.0, 0.2139, 0.0, 0.2139, 0.0, 0.2197, 0.0, 0.6275, 0.0, 0.6078, 0.0, 0.6078, 0.0, 0.6275, 0.0, 0.1098, 0.0, 0.104, 0.0, 0.104, 0.0, 0.1098, 0.0, 0.9017, 0.0, 0.896, 0.0, 0.896, 0.0, 0.9017, 0.0, 0.5882, 0.0, 0.5686, 0.0, 0.5686, 0.0, 0.5882, 0.0, 0.9769, 0.0, 0.9711, 0.0, 0.9711, 0.0, 0.9769, 0.0, 0.6078, 0.0, 0.5882, 0.0, 0.5882, 0.0, 0.6078, 0.0, 0.5665, 0.0, 0.5607, 0.0, 0.5607, 0.0, 0.5665, 0.0, 0.7861, 0.0, 0.7803, 0.0, 0.7803, 0.0, 0.7861, 0.0, 0.5686, 0.0, 0.549, 0.0, 0.549, 0.0, 0.5686, 0.0, 0.549, 0.0, 0.5294, 0.0, 0.5294, 0.0, 0.549, 0.0, 0.5882, 0.0, 0.5686, 0.0, 0.5686, 0.0, 0.5882, 0.0, 0.5607, 0.0, 0.5549, 0.0, 0.5549, 0.0, 0.5607, 0.0, 0.9075, 0.0, 0.9017, 0.0, 0.9017, 0.0, 0.9075, 0.0, 0.7919, 0.0, 0.7861, 0.0, 0.7861, 0.0, 0.7919, 0.0, 0.3526, 0.0, 0.3468, 0.0, 0.3468, 0.0, 0.3526, 0.0, 0.9711, 0.0, 0.9653, 0.0, 0.9653, 0.0, 0.9711, 0.0, 0.2139, 0.0, 0.2081, 0.0, 0.2081, 0.0, 0.2139, 0.0, 0.5686, 0.0, 0.549, 0.0, 0.549, 0.0, 0.5686, 0.0, 0.104, 0.0, 0.09827, 0.0, 0.09827, 0.0, 0.104, 0.0, 0.3584, 0.0, 0.3526, 0.0, 0.3526, 0.0, 0.3584, 0.0, 0.549, 0.0, 0.5294, 0.0, 0.5294, 0.0, 0.549, 0.0, 0.2081, 0.0, 0.2023, 0.0, 0.2023, 0.0, 0.2081, 0.0, 0.0, 0.0, 1.0, 0.0, 1.0, 0.0, 0.0, 0.0, 0.474, 0.0, 0.4682, 0.0, 0.4682, 0.0, 0.474, 0.0, 0.3642, 0.0, 0.3584, 0.0, 0.3584, 0.0, 0.3642, 0.0, 0.04624, 0.0, 0.04046, 0.0, 0.04046, 0.0, 0.04624, 0.0, 0.9653, 0.0, 0.9595, 0.0, 0.9595, 0.0, 0.9653, 0.0, 0.2023, 0.0, 0.1965, 0.0, 0.1965, 0.0, 0.2023, 0.0, 0.3468, 0.0, 0.341, 0.0, 0.341, 0.0, 0.3468, 0.0, 0.01961, 0.0, 0.0, 0.0, 0.0, 0.0, 0.01961, 0.0, 0.5549, 0.0, 0.5491, 0.0, 0.5491, 0.0, 0.5549, 0.0, 0.0, 0.0, 1.0, 0.0, 1.0, 0.0, 0.0, 0.0, 0.341, 0.0, 0.3353, 0.0, 0.3353, 0.0, 0.341, 0.0, 0.03922, 0.0, 0.01961, 0.0, 0.01961, 0.0, 0.03922, 0.0, 0.5491, 0.0, 0.5434, 0.0, 0.5434, 0.0, 0.5491, 0.0, 0.9133, 0.0, 0.9075, 0.0, 0.9075, 0.0, 0.9133, 0.0, 0.7977, 0.0, 0.7919, 0.0, 0.7919, 0.0, 0.7977, 0.0, 0.01961, 0.0, 0.0, 0.0, 0.0, 0.0, 0.01961, 0.0, 0.9595, 0.0, 0.9538, 0.0, 0.9538, 0.0, 0.9595, 0.0, 0.3353, 0.0, 0.3295, 0.0, 0.3295, 0.0, 0.3353, 0.0, 0.05882, 0.0, 0.03922, 0.0, 0.03922, 0.0, 0.05882, 0.0, 0.09827, 0.0, 0.09249, 0.0, 0.09249, 0.0, 0.09827, 0.0, 0.8035, 0.0, 0.7977, 0.0, 0.7977, 0.0, 0.8035, 0.0, 0.03922, 0.0, 0.01961, 0.0, 0.01961, 0.0, 0.03922, 0.0, 0.1965, 0.0, 0.1908, 0.0, 0.1908, 0.0, 0.1965, 0.0, 0.3295, 0.0, 0.3237, 0.0, 0.3237, 0.0, 0.3295, 0.0, 0.07843, 0.0, 0.05882, 0.0, 0.05882, 0.0, 0.07843, 0.0, 0.5434, 0.0, 0.5376, 0.0, 0.5376, 0.0, 0.5434, 0.0, 0.9191, 0.0, 0.9133, 0.0, 0.9133, 0.0, 0.9191, 0.0, 0.05882, 0.0, 0.03922, 0.0, 0.03922, 0.0, 0.05882, 0.0, 0.9538, 0.0, 0.948, 0.0, 0.948, 0.0, 0.9538, 0.0, 0.3237, 0.0, 0.3179, 0.0, 0.3179, 0.0, 0.3237, 0.0, 0.09804, 0.0, 0.07843, 0.0, 0.07843, 0.0, 0.09804, 0.0, 0.8092, 0.0, 0.8035, 0.0, 0.8035, 0.0, 0.8092, 0.0, 0.05202, 0.0, 0.04624, 0.0, 0.04624, 0.0, 0.05202, 0.0, 0.07843, 0.0, 0.05882, 0.0, 0.05882, 0.0, 0.07843, 0.0, 0.948, 0.0, 0.9422, 0.0, 0.9422, 0.0, 0.948, 0.0, 0.3179, 0.0, 0.3121, 0.0, 0.3121, 0.0, 0.3179, 0.0, 0.1176, 0.0, 0.09804, 0.0, 0.09804, 0.0, 0.1176, 0.0, 0.5376, 0.0, 0.5318, 0.0, 0.5318, 0.0, 0.5376, 0.0, 0.815, 0.0, 0.8092, 0.0, 0.8092, 0.0, 0.815, 0.0, 0.09804, 0.0, 0.07843, 0.0, 0.07843, 0.0, 0.09804, 0.0, 0.1908, 0.0, 0.185, 0.0, 0.185, 0.0, 0.1908, 0.0, 0.1373, 0.0, 0.1176, 0.0, 0.1176, 0.0, 0.1373, 0.0, 0.09249, 0.0, 0.08671, 0.0, 0.08671, 0.0, 0.09249, 0.0, 0.9249, 0.0, 0.9191, 0.0, 0.9191, 0.0, 0.9249, 0.0, 0.1176, 0.0, 0.09804, 0.0, 0.09804, 0.0, 0.1176, 0.0, 0.1618, 0.0, 0.1561, 0.0, 0.1561, 0.0, 0.1618, 0.0, 0.3121, 0.0, 0.3064, 0.0, 0.3064, 0.0, 0.3121, 0.0, 0.1569, 0.0, 0.1373, 0.0, 0.1373, 0.0, 0.1569, 0.0, 0.5318, 0.0, 0.526, 0.0, 0.526, 0.0, 0.5318, 0.0, 0.8208, 0.0, 0.815, 0.0, 0.815, 0.0, 0.8208, 0.0, 0.1373, 0.0, 0.1176, 0.0, 0.1176, 0.0, 0.1373, 0.0, 0.9422, 0.0, 0.9364, 0.0, 0.9364, 0.0, 0.9422, 0.0, 0.185, 0.0, 0.1792, 0.0, 0.1792, 0.0, 0.185, 0.0, 0.3064, 0.0, 0.3006, 0.0, 0.3006, 0.0, 0.3064, 0.0, 0.1765, 0.0, 0.1569, 0.0, 0.1569, 0.0, 0.1765, 0.0, 0.0578, 0.0, 0.05202, 0.0, 0.05202, 0.0, 0.0578, 0.0, 0.1569, 0.0, 0.1373, 0.0, 0.1373, 0.0, 0.1569, 0.0, 0.3006, 0.0, 0.2948, 0.0, 0.2948, 0.0, 0.3006, 0.0, 0.1961, 0.0, 0.1765, 0.0, 0.1765, 0.0, 0.1961, 0.0, 0.526, 0.0, 0.5202, 0.0, 0.5202, 0.0, 0.526, 0.0, 0.9306, 0.0, 0.9249, 0.0, 0.9249, 0.0, 0.9306, 0.0, 0.3699, 0.0, 0.3642, 0.0, 0.3642, 0.0, 0.3699, 0.0, 0.1765, 0.0, 0.1569, 0.0, 0.1569, 0.0, 0.1765, 0.0, 0.9364, 0.0, 0.9306, 0.0, 0.9306, 0.0, 0.9364, 0.0, 0.2948, 0.0, 0.289, 0.0, 0.289, 0.0, 0.2948, 0.0, 0.2157, 0.0, 0.1961, 0.0, 0.1961, 0.0, 0.2157, 0.0, 0.08671, 0.0, 0.08092, 0.0, 0.08092, 0.0, 0.08671, 0.0, 0.8266, 0.0, 0.8208, 0.0, 0.8208, 0.0, 0.8266, 0.0, 0.1961, 0.0, 0.1765, 0.0, 0.1765, 0.0, 0.1961, 0.0, 0.289, 0.0, 0.2832, 0.0, 0.2832, 0.0, 0.289, 0.0, 0.2353, 0.0, 0.2157, 0.0, 0.2157, 0.0, 0.2353, 0.0, 0.5202, 0.0, 0.5145, 0.0, 0.5145, 0.0, 0.5202, 0.0, 0.3757, 0.0, 0.3699, 0.0, 0.3699, 0.0, 0.3757, 0.0, 0.5145, 0.0, 0.5087, 0.0, 0.5087, 0.0, 0.5145, 0.0, 0.2157, 0.0, 0.1961, 0.0, 0.1961, 0.0, 0.2157, 0.0, 0.4798, 0.0, 0.474, 0.0, 0.474, 0.0, 0.4798, 0.0, 0.2832, 0.0, 0.2775, 0.0, 0.2775, 0.0, 0.2832, 0.0, 0.2549, 0.0, 0.2353, 0.0, 0.2353, 0.0, 0.2549, 0.0, 0.3815, 0.0, 0.3757, 0.0, 0.3757, 0.0, 0.3815, 0.0, 0.06358, 0.0, 0.0578, 0.0, 0.0578, 0.0, 0.06358, 0.0, 0.2353, 0.0, 0.2157, 0.0, 0.2157, 0.0, 0.2353, 0.0, 0.4855, 0.0, 0.4798, 0.0, 0.4798, 0.0, 0.4855, 0.0, 0.2775, 0.0, 0.2717, 0.0, 0.2717, 0.0, 0.2775, 0.0, 0.2745, 0.0, 0.2549, 0.0, 0.2549, 0.0, 0.2745, 0.0, 0.08092, 0.0, 0.07514, 0.0, 0.07514, 0.0, 0.08092, 0.0, 0.8324, 0.0, 0.8266, 0.0, 0.8266, 0.0, 0.8324, 0.0, 0.2549, 0.0, 0.2353, 0.0, 0.2353, 0.0, 0.2549, 0.0, 0.4913, 0.0, 0.4855, 0.0, 0.4855, 0.0, 0.4913, 0.0, 0.2717, 0.0, 0.2659, 0.0, 0.2659, 0.0, 0.2717, 0.0, 0.2941, 0.0, 0.2745, 0.0, 0.2745, 0.0, 0.2941, 0.0, 0.07514, 0.0, 0.06936, 0.0, 0.06936, 0.0, 0.07514, 0.0, 0.3873, 0.0, 0.3815, 0.0, 0.3815, 0.0, 0.3873, 0.0, 0.06936, 0.0, 0.06358, 0.0, 0.06358, 0.0, 0.06936, 0.0, 0.2745, 0.0, 0.2549, 0.0, 0.2549, 0.0, 0.2745, 0.0, 0.4971, 0.0, 0.4913, 0.0, 0.4913, 0.0, 0.4971, 0.0, 0.1792, 0.0, 0.1734, 0.0, 0.1734, 0.0, 0.1792, 0.0, 0.2659, 0.0, 0.2601, 0.0, 0.2601, 0.0, 0.2659, 0.0, 0.3137, 0.0, 0.2941, 0.0, 0.2941, 0.0, 0.3137, 0.0, 0.0, 0.0, 1.0, 0.0, 1.0, 0.0, 0.0, 0.0, 0.2941, 0.0, 0.2745, 0.0, 0.2745, 0.0, 0.2941, 0.0, 0.5029, 0.0, 0.4971, 0.0, 0.4971, 0.0, 0.5029, 0.0, 0.2601, 0.0, 0.2543, 0.0, 0.2543, 0.0, 0.2601, 0.0, 0.3333, 0.0, 0.3137, 0.0, 0.3137, 0.0, 0.3333, 0.0, 0.08333, 0.0, 0.0, 0.0, 0.0, 0.0, 0.08333, 0.0, 0.8382, 0.0, 0.8324, 0.0, 0.8324, 0.0, 0.8382, 0.0, 0.3137, 0.0, 0.2941, 0.0, 0.2941, 0.0, 0.3137, 0.0, 0.3529, 0.0, 0.3333, 0.0, 0.3333, 0.0, 0.3529, 0.0, 0.1667, 0.0, 0.08333, 0.0, 0.08333, 0.0, 0.1667, 0.0, 0.3931, 0.0, 0.3873, 0.0, 0.3873, 0.0, 0.3931, 0.0, 0.6532, 0.0, 0.6474, 0.0, 0.6474, 0.0, 0.6532, 0.0, 1.0, 0.0, 0.9804, 0.0, 0.9804, 0.0, 1.0, 0.0, 0.25, 0.0, 0.1667, 0.0, 0.1667, 0.0, 0.25, 0.0, 0.3333, 0.0, 0.3137, 0.0, 0.3137, 0.0, 0.3333, 0.0, 0.5087, 0.0, 0.5029, 0.0, 0.5029, 0.0, 0.5087, 0.0, 0.6474, 0.0, 1.0, 0.0, 1.0, 0.0, 0.6474, 0.0, 0.1561, 0.0, 0.1503, 0.0, 0.1503, 0.0, 0.1561, 0.0, 0.3988, 0.0, 0.3931, 0.0, 0.3931, 0.0, 0.3988, 0.0, 0.3333, 0.0, 0.25, 0.0, 0.25, 0.0, 0.3333, 0.0, 0.3529, 0.0, 0.3333, 0.0, 0.3333, 0.0, 0.3529, 0.0, 0.3725, 0.0, 0.3529, 0.0, 0.3529, 0.0, 0.3725, 0.0, 1.0, 0.0, 0.9804, 0.0, 0.9804, 0.0, 1.0, 0.0, 0.1503, 0.0, 0.1445, 0.0, 0.1445, 0.0, 0.1503, 0.0, 0.8439, 0.0, 0.8382, 0.0, 0.8382, 0.0, 0.8439, 0.0, 0.659, 0.0, 0.6532, 0.0, 0.6532, 0.0, 0.659, 0.0, 0.3922, 0.0, 0.3725, 0.0, 0.3725, 0.0, 0.3922, 0.0, 0.4046, 0.0, 0.3988, 0.0, 0.3988, 0.0, 0.4046, 0.0, 0.6647, 0.0, 0.659, 0.0, 0.659, 0.0, 0.6647, 0.0, 0.4167, 0.0, 0.3333, 0.0, 0.3333, 0.0, 0.4167, 0.0, 0.3725, 0.0, 0.3529, 0.0, 0.3529, 0.0, 0.3725, 0.0, 0.00578, 0.0, 0.0, 0.0, 0.0, 0.0, 0.00578, 0.0, 0.4118, 0.0, 0.3922, 0.0, 0.3922, 0.0, 0.4118, 0.0, 0.5, 0.0, 0.4167, 0.0, 0.4167, 0.0, 0.5, 0.0, 0.0, 0.0, 0.6416, 0.0, 0.6416, 0.0, 0.0, 0.0, 0.4104, 0.0, 0.4046, 0.0, 0.4046, 0.0, 0.4104, 0.0, 0.6705, 0.0, 0.6647, 0.0, 0.6647, 0.0, 0.6705, 0.0, 0.9804, 0.0, 0.9608, 0.0, 0.9608, 0.0, 0.9804, 0.0, 0.3922, 0.0, 0.3725, 0.0, 0.3725, 0.0, 0.3922, 0.0, 0.1734, 0.0, 0.1676, 0.0, 0.1676, 0.0, 0.1734, 0.0])
me_text_001.materials.append(mat_text_white)
me_text_001.auto_texspace = False
me_text_001.update()

# ---- objects
ob_cube_001 = bpy.data.objects.new('Cube.001', me_cube_003)
ob_text_001 = bpy.data.objects.new('Text.001', me_text_001)

# ---- transforms, parenting, visibility, modifiers, constraints
ob_cube_001.location = (0.4012, -0.5789, -0.2967)
ob_cube_001.scale = (10.0, 10.0, 10.0)
ob_text_001.location = (-7.793, -6.254, 7.606)
ob_text_001.scale = (18.12, 18.12, 18.12)

# ---- collection membership
col_wall_block.objects.link(ob_cube_001)
col_wall_block.objects.link(ob_text_001)

# ---- scene / render settings (as saved in the file)
scene.frame_start = 1; scene.frame_end = 250; scene.frame_set(1)
scene.render.engine = 'BLENDER_EEVEE_NEXT'
scene.cycles.sampling_pattern = 'TABULATED_SOBOL'
scene.cycles.use_light_tree = False
scene.view_settings.view_transform = 'Filmic'
bpy.context.view_layer.update()

# ---- added for rendering (the .blend has no active camera and no usable light): camera, sun
cam_auto = bpy.data.cameras.new('AutoCamera')
cam_auto.lens = 50.0
cam_auto.sensor_width = 36.0
cam_auto.clip_end = 1000.0
ob_auto_camera = bpy.data.objects.new('AutoCamera', cam_auto)
scene.collection.objects.link(ob_auto_camera)
ob_auto_camera.location = (34.3301, -41.2936, 28.5165)
ob_auto_camera.rotation_euler = (1.09748, -7.21219e-08, 0.694738)
scene.camera = ob_auto_camera
light_auto_sun = bpy.data.lights.new('AutoSun', 'SUN')
light_auto_sun.energy = 3.0
light_auto_sun.angle = 0.0523599
ob_auto_sun = bpy.data.objects.new('AutoSun', light_auto_sun)
scene.collection.objects.link(ob_auto_sun)
ob_auto_sun.rotation_euler = (0.872665, 0.174533, 0.523599)
bpy.context.view_layer.update()
